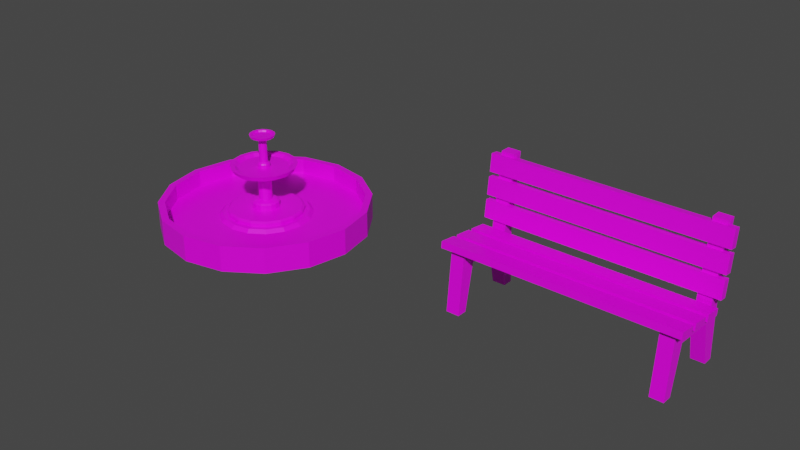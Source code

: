 # Source: fountain_and_parkbench.blend  (saved by Blender 2.90.8; exported with 4.5.12 LTS)
import bpy
from mathutils import Matrix  # noqa: F401  (used for matrix-valued properties, if any)

bpy.ops.wm.read_factory_settings(use_empty=True)
scene = bpy.context.scene
scene.name = 'Scene'

# ---- collections
col_collection = bpy.data.collections.new('Collection'); scene.collection.children.link(col_collection)

# ---- images (referenced by path relative to the original .blend; pixels are not part of the script)
import os
ASSET_DIR = os.environ.get("B2B_ASSET_DIR", "")  # directory of the original .blend (textures are referenced by path, not embedded)
HERE = os.path.dirname(os.path.abspath(__file__))  # packed textures are extracted next to this script under _unpacked/

def load_image(name, relpath, width, height, colorspace="sRGB"):
    """Load a texture the original file referenced (path relative to the .blend, or extracted next to this script)."""
    p = next((c for c in (os.path.join(HERE, relpath), os.path.join(ASSET_DIR, relpath)) if relpath and os.path.exists(c)), "")
    if p:
        img = bpy.data.images.load(p, check_existing=True)
        img.name = name
    else:  # same state as the original file: an image datablock whose file is absent (Cycles renders it pink)
        img = bpy.data.images.new(name, width, height)
        img.source = "FILE"
        img.filepath = "//" + (relpath or name)
    img.colorspace_settings.name = colorspace
    return img
img_imphenziapalette01_png = load_image('ImphenziaPalette01.png', 'ImphenziaPalette01.png', 1024, 1024, 'sRGB')

# ---- materials (node trees are filled in below, after node groups)
mat_material = bpy.data.materials.new('Material')
mat_material.alpha_threshold = 0.0
mat_material.use_transparent_shadow = False
mat_material.line_color = (0.0, 0.0, 0.0, 1.0)

# ---- material node trees
mat_material.use_nodes = True; mat_material.node_tree.nodes.clear()
_N = mat_material.node_tree.nodes; _L = mat_material.node_tree.links
n0 = _N.new('ShaderNodeOutputMaterial'); n0.name = 'Material Output'; n0.location = (300, 300)
n1 = _N.new('ShaderNodeTexImage'); n1.name = 'Image Texture'; n1.location = (-264, 215)
n1.image = img_imphenziapalette01_png
n1.interpolation = 'Closest'
n2 = _N.new('ShaderNodeBsdfPrincipled'); n2.name = 'Principled BSDF'; n2.location = (10, 300)
n2.distribution = 'GGX'
n2.subsurface_method = 'BURLEY'
n2.inputs[2].default_value = 0.4
n2.inputs[3].default_value = 1.45
n2.inputs[27].default_value = (0.0, 0.0, 0.0, 1.0)
n2.inputs[28].default_value = 1.0
_L.new(n2.outputs[0], n0.inputs[0])
_L.new(n1.outputs[0], n2.inputs[0])
n0.is_active_output = True

# ---- world
world_world = bpy.data.worlds.new('World'); scene.world = world_world
world_world.use_nodes = True; world_world.node_tree.nodes.clear()
_N = world_world.node_tree.nodes; _L = world_world.node_tree.links
n0 = _N.new('ShaderNodeOutputWorld'); n0.name = 'World Output'; n0.location = (300, 300)
n1 = _N.new('ShaderNodeBackground'); n1.name = 'Background'; n1.location = (10, 300)
n1.inputs[0].default_value = (0.05088, 0.05088, 0.05088, 1.0)
_L.new(n1.outputs[0], n0.inputs[0])
n0.is_active_output = True
world_world.color = (0.05088, 0.05088, 0.05088)
world_world.use_sun_shadow = False
world_world.sun_shadow_jitter_overblur = 0.0

# ---- meshes
me_cylinder_002 = bpy.data.meshes.new('Cylinder.002')
me_cylinder_002.from_pydata([(9.089e-08, 2.62, -0.3078), (5.989e-08, 2.45, 0.3471), (1.003, 2.42, -0.3078), (0.9374, 2.263, 0.3471), (1.852, 1.852, -0.3078), (1.732, 1.732, 0.3471), (2.42, 1.003, -0.3078), (2.263, 0.9374, 0.3471), (2.62, -1.082e-07, -0.3078), (2.45, -1.095e-07, 0.3471), (2.42, -1.003, -0.3078), (2.263, -0.9374, 0.3471), (1.852, -1.852, -0.3078), (1.732, -1.732, 0.3471), (1.003, -2.42, -0.3078), (0.9374, -2.263, 0.3471), (4.865e-07, -2.62, -0.3078), (4.593e-07, -2.45, 0.3471), (-1.003, -2.42, -0.3078), (-0.9374, -2.263, 0.3471), (-1.852, -1.852, -0.3078), (-1.732, -1.732, 0.3471), (-2.42, -1.003, -0.3078), (-2.263, -0.9374, 0.3471), (-2.62, 3.757e-08, -0.3078), (-2.45, 2.595e-08, 0.3471), (-2.42, 1.003, -0.3078), (-2.263, 0.9374, 0.3471), (-1.852, 1.852, -0.3078), (-1.732, 1.732, 0.3471), (-1.003, 2.42, -0.3078), (-0.9374, 2.263, 0.3471), (1.003, 2.42, 0.3471), (9.089e-08, 2.62, 0.3471), (1.852, 1.852, 0.3471), (2.42, 1.003, 0.3471), (2.62, -1.082e-07, 0.3471), (2.42, -1.003, 0.3471), (1.852, -1.852, 0.3471), (1.003, -2.42, 0.3471), (4.865e-07, -2.62, 0.3471), (-1.003, -2.42, 0.3471), (-1.852, -1.852, 0.3471), (-2.42, -1.003, 0.3471), (-2.62, 3.757e-08, 0.3471), (-2.42, 1.003, 0.3471), (-1.852, 1.852, 0.3471), (-1.003, 2.42, 0.3471), (0.4475, 1.08, -0.05072), (-4.849e-07, 1.169, -0.05072), (0.8269, 0.8269, -0.05072), (1.08, 0.4475, -0.05072), (1.169, -1.581e-07, -0.05072), (1.08, -0.4475, -0.05072), (0.8269, -0.8269, -0.05072), (0.4475, -1.08, -0.05072), (1.959e-07, -1.169, -0.05072), (-0.4475, -1.08, -0.05072), (-0.8269, -0.8269, -0.05072), (-1.08, -0.4475, -0.05072), (-1.169, -1.267e-07, -0.05072), (-1.08, 0.4475, -0.05072), (-0.8269, 0.8269, -0.05072), (-0.4475, 1.08, -0.05072), (0.9374, 2.263, -0.05072), (6.156e-08, 2.45, -0.05072), (1.732, 1.732, -0.05072), (2.263, 0.9374, -0.05072), (2.45, -1.095e-07, -0.05072), (2.263, -0.9374, -0.05072), (1.732, -1.732, -0.05072), (0.9374, -2.263, -0.05072), (4.61e-07, -2.45, -0.05072), (-0.9374, -2.263, -0.05072), (-1.732, -1.732, -0.05072), (-2.263, -0.9374, -0.05072), (-2.45, 2.595e-08, -0.05072), (-2.263, 0.9374, -0.05072), (-1.732, 1.732, -0.05072), (-0.9374, 2.263, -0.05072), (0.3642, 0.8792, 0.03063), (-5.284e-07, 0.9516, 0.03063), (0.6729, 0.6729, 0.03063), (0.8792, 0.3642, 0.03063), (0.9516, -1.598e-07, 0.03063), (0.8792, -0.3642, 0.03063), (0.6729, -0.6729, 0.03063), (0.3642, -0.8792, 0.03063), (1.095e-07, -0.9516, 0.03063), (-0.3642, -0.8792, 0.03063), (-0.6729, -0.6729, 0.03063), (-0.8792, -0.3642, 0.03063), (-0.9516, -1.583e-07, 0.03063), (-0.8792, 0.3642, 0.03063), (-0.6729, 0.6729, 0.03063), (-0.3642, 0.8792, 0.03063), (0.4119, 0.9943, 0.03063), (-4.905e-07, 1.076, 0.03063), (0.761, 0.761, 0.03063), (0.9943, 0.4119, 0.03063), (1.076, -1.664e-07, 0.03063), (0.9943, -0.4119, 0.03063), (0.761, -0.761, 0.03063), (0.4119, -0.9943, 0.03063), (1.36e-07, -1.076, 0.03063), (-0.4119, -0.9943, 0.03063), (-0.761, -0.761, 0.03063), (-0.9943, -0.4119, 0.03063), (-1.076, -1.374e-07, 0.03063), (-0.9943, 0.4119, 0.03063), (-0.761, 0.761, 0.03063), (-0.4119, 0.9943, 0.03063), (0.1297, 0.3132, 0.1479), (-7.285e-07, 0.3391, 0.1479), (0.2397, 0.2397, 0.1479), (0.3132, 0.1297, 0.1479), (0.3391, -1.319e-07, 0.1479), (0.3132, -0.1297, 0.1479), (0.2397, -0.2397, 0.1479), (0.1297, -0.3132, 0.1479), (-4.868e-08, -0.3391, 0.1479), (-0.1297, -0.3132, 0.1479), (-0.2397, -0.2397, 0.1479), (-0.3132, -0.1297, 0.1479), (-0.3391, -2.792e-07, 0.1479), (-0.3132, 0.1297, 0.1479), (-0.2397, 0.2397, 0.1479), (-0.1297, 0.3132, 0.1479), (0.343, 0.828, 0.1479), (-4.943e-07, 0.8962, 0.1479), (0.6337, 0.6337, 0.1479), (0.828, 0.343, 0.1479), (0.8962, -1.549e-07, 0.1479), (0.828, -0.343, 0.1479), (0.6337, -0.6337, 0.1479), (0.343, -0.828, 0.1479), (1.065e-07, -0.8962, 0.1479), (-0.343, -0.828, 0.1479), (-0.6337, -0.6337, 0.1479), (-0.828, -0.343, 0.1479), (-0.8962, -1.535e-07, 0.1479), (-0.828, 0.343, 0.1479), (-0.6337, 0.6337, 0.1479), (-0.343, 0.828, 0.1479), (0.1297, 0.3132, 0.2898), (-7.292e-07, 0.3391, 0.2898), (0.2397, 0.2397, 0.2898), (0.3132, 0.1297, 0.2898), (0.3391, -1.319e-07, 0.2898), (0.3132, -0.1297, 0.2898), (0.2397, -0.2397, 0.2898), (0.1297, -0.3132, 0.2898), (-4.943e-08, -0.3391, 0.2898), (-0.1297, -0.3132, 0.2898), (-0.2397, -0.2397, 0.2898), (-0.3132, -0.1297, 0.2898), (-0.3391, -2.792e-07, 0.2898), (-0.3132, 0.1297, 0.2898), (-0.2397, 0.2397, 0.2898), (-0.1297, 0.3132, 0.2898), (0.06342, 0.1531, 0.358), (-6.145e-07, 0.1657, 0.358), (0.1172, 0.1172, 0.358), (0.1531, 0.06342, 0.358), (0.1657, -8.434e-08, 0.358), (0.1531, -0.06342, 0.358), (0.1172, -0.1172, 0.358), (0.06342, -0.1531, 0.358), (-4.305e-08, -0.1657, 0.358), (-0.06342, -0.1531, 0.358), (-0.1172, -0.1172, 0.358), (-0.1531, -0.06342, 0.358), (-0.1657, -2.63e-07, 0.358), (-0.1531, 0.06342, 0.358), (-0.1172, 0.1172, 0.358), (-0.06342, 0.1531, 0.358), (0.1122, 0.2708, 0.3251), (-6.254e-07, 0.2931, 0.3251), (0.2073, 0.2073, 0.3251), (0.2708, 0.1122, 0.3251), (0.2931, -1.269e-07, 0.3251), (0.2708, -0.1122, 0.3251), (0.2073, -0.2073, 0.3251), (0.1122, -0.2708, 0.3251), (-3.774e-08, -0.2931, 0.3251), (-0.1122, -0.2708, 0.3251), (-0.2073, -0.2073, 0.3251), (-0.2708, -0.1122, 0.3251), (-0.2931, -2.543e-07, 0.3251), (-0.2708, 0.1122, 0.3251), (-0.2073, 0.2073, 0.3251), (-0.1122, 0.2708, 0.3251), (0.07537, 0.1819, 0.358), (-6.159e-07, 0.1969, 0.358), (0.1393, 0.1393, 0.358), (0.1819, 0.07537, 0.358), (0.1969, -9.691e-08, 0.358), (0.1819, -0.07537, 0.358), (0.1393, -0.1393, 0.358), (0.07537, -0.1819, 0.358), (-4.139e-08, -0.1969, 0.358), (-0.07537, -0.1819, 0.358), (-0.1393, -0.1393, 0.358), (-0.1819, -0.07537, 0.358), (-0.1969, -2.608e-07, 0.358), (-0.1819, 0.07537, 0.358), (-0.1393, 0.1393, 0.358), (-0.07536, 0.1819, 0.358), (0.06342, 0.1531, 1.026), (-4.96e-07, 0.1657, 1.026), (0.1172, 0.1172, 1.026), (0.1531, 0.06342, 1.026), (0.1657, -8.434e-08, 1.026), (0.1531, -0.06342, 1.026), (0.1172, -0.1172, 1.026), (0.06342, -0.1531, 1.026), (7.54e-08, -0.1657, 1.026), (-0.06342, -0.1531, 1.026), (-0.1172, -0.1172, 1.026), (-0.1531, -0.06342, 1.026), (-0.1657, -2.63e-07, 1.026), (-0.1531, 0.06342, 1.026), (-0.1172, 0.1172, 1.026), (-0.06342, 0.1531, 1.026), (0.07371, 0.178, 1.026), (-5.966e-07, 0.1926, 1.026), (0.1362, 0.1362, 1.026), (0.178, 0.07371, 1.026), (0.1926, -8.231e-08, 1.026), (0.178, -0.07371, 1.026), (0.1362, -0.1362, 1.026), (0.07371, -0.178, 1.026), (6.753e-08, -0.1926, 1.026), (-0.07371, -0.178, 1.026), (-0.1362, -0.1362, 1.026), (-0.178, -0.07371, 1.026), (-0.1926, -2.899e-07, 1.026), (-0.178, 0.07371, 1.026), (-0.1362, 0.1362, 1.026), (-0.07371, 0.178, 1.026), (0.07908, 0.1909, 1.048), (-6.463e-07, 0.2066, 1.048), (0.1461, 0.1461, 1.048), (0.1909, 0.07908, 1.048), (0.2066, -8.153e-08, 1.048), (0.1909, -0.07908, 1.048), (0.1461, -0.1461, 1.048), (0.07908, -0.1909, 1.048), (6.622e-08, -0.2066, 1.048), (-0.07908, -0.1909, 1.048), (-0.1461, -0.1461, 1.048), (-0.1909, -0.07908, 1.048), (-0.2066, -3.043e-07, 1.048), (-0.1909, 0.07908, 1.048), (-0.1461, 0.1461, 1.048), (-0.07908, 0.1909, 1.048), (0.2889, 0.6975, 1.139), (-2.686e-06, 0.755, 1.139), (0.5338, 0.5338, 1.139), (0.6975, 0.2889, 1.139), (0.755, -5.814e-08, 1.139), (0.6975, -0.2889, 1.139), (0.5338, -0.5338, 1.139), (0.2889, -0.6975, 1.139), (-8.319e-08, -0.755, 1.139), (-0.2889, -0.6975, 1.139), (-0.5338, -0.5338, 1.139), (-0.6975, -0.2889, 1.139), (-0.755, -8.719e-07, 1.139), (-0.6975, 0.2889, 1.139), (-0.5338, 0.5338, 1.139), (-0.2889, 0.6975, 1.139), (0.3159, 0.7626, 1.265), (-2.94e-06, 0.8254, 1.265), (0.5837, 0.5837, 1.265), (0.7626, 0.3159, 1.265), (0.8254, -5.436e-08, 1.265), (0.7626, -0.3159, 1.265), (0.5837, -0.5837, 1.265), (0.3159, -0.7626, 1.265), (-9.416e-08, -0.8254, 1.265), (-0.3159, -0.7626, 1.265), (-0.5837, -0.5837, 1.265), (-0.7626, -0.3159, 1.265), (-0.8254, -9.441e-07, 1.265), (-0.7626, 0.3159, 1.265), (-0.5837, 0.5837, 1.265), (-0.3159, 0.7626, 1.265), (0.2758, 0.6657, 1.265), (-2.902e-06, 0.7206, 1.265), (-0.2758, 0.6657, 1.265), (-0.5095, 0.5095, 1.265), (-0.6657, 0.2758, 1.265), (-0.7206, -9.536e-07, 1.265), (-0.6657, -0.2758, 1.265), (-0.5095, -0.5095, 1.265), (-0.2758, -0.6657, 1.265), (-1.029e-07, -0.7206, 1.265), (0.2758, -0.6657, 1.265), (0.5095, -0.5095, 1.265), (0.6657, -0.2758, 1.265), (0.7206, -4.183e-09, 1.265), (0.6657, 0.2758, 1.265), (0.5095, 0.5095, 1.265), (0.2405, 0.5807, 1.197), (-2.512e-06, 0.6286, 1.197), (0.4445, 0.4445, 1.197), (-0.2405, 0.5807, 1.197), (-0.4445, 0.4445, 1.197), (-0.5807, 0.2405, 1.197), (-0.6285, -8.487e-07, 1.197), (-0.5807, -0.2405, 1.197), (-0.4445, -0.4445, 1.197), (-0.2405, -0.5807, 1.197), (-7.067e-08, -0.6286, 1.197), (0.2405, -0.5807, 1.197), (0.4445, -0.4445, 1.197), (0.5807, -0.2405, 1.197), (0.6285, -2.054e-08, 1.197), (0.5807, 0.2405, 1.197), (0.05831, 0.1408, 1.197), (-2.299e-06, 0.1524, 1.197), (-0.05831, 0.1408, 1.197), (-0.1078, 0.1078, 1.197), (-0.1408, 0.05832, 1.197), (-0.1524, -9.609e-07, 1.197), (-0.1408, -0.05832, 1.197), (-0.1078, -0.1078, 1.197), (-0.05831, -0.1408, 1.197), (-7.429e-08, -0.1524, 1.197), (0.05831, -0.1408, 1.197), (0.1078, -0.1078, 1.197), (0.1408, -0.05832, 1.197), (0.1524, 1.929e-07, 1.197), (0.1408, 0.05832, 1.197), (0.1078, 0.1078, 1.197), (0.05831, 0.1408, 1.281), (-2.347e-06, 0.1524, 1.281), (0.1078, 0.1078, 1.281), (-0.05831, 0.1408, 1.281), (-0.1078, 0.1078, 1.281), (-0.1408, 0.05832, 1.281), (-0.1524, -9.609e-07, 1.281), (-0.1408, -0.05832, 1.281), (-0.1078, -0.1078, 1.281), (-0.05831, -0.1408, 1.281), (-1.223e-07, -0.1524, 1.281), (0.05831, -0.1408, 1.281), (0.1078, -0.1078, 1.281), (0.1408, -0.05832, 1.281), (0.1524, 1.929e-07, 1.281), (0.1408, 0.05832, 1.281), (0.05218, 0.126, 1.312), (-2.121e-06, 0.1363, 1.312), (0.09641, 0.09641, 1.312), (-0.05217, 0.126, 1.312), (-0.09641, 0.09641, 1.312), (-0.126, 0.05218, 1.312), (-0.1363, -8.71e-07, 1.312), (-0.126, -0.05218, 1.312), (-0.09641, -0.09641, 1.312), (-0.05218, -0.126, 1.312), (-1.31e-07, -0.1363, 1.312), (0.05218, -0.126, 1.312), (0.09641, -0.09641, 1.312), (0.126, -0.05218, 1.312), (0.1363, 1.613e-07, 1.312), (0.126, 0.05218, 1.312), (0.03889, 0.09388, 1.338), (-2.127e-06, 0.1016, 1.338), (-0.03888, 0.09388, 1.338), (-0.07185, 0.07185, 1.338), (-0.09388, 0.03889, 1.338), (-0.1016, -8.879e-07, 1.338), (-0.09388, -0.03889, 1.338), (-0.07185, -0.07186, 1.338), (-0.03889, -0.09388, 1.338), (-1.391e-07, -0.1016, 1.338), (0.03889, -0.09388, 1.338), (0.07185, -0.07186, 1.338), (0.09388, -0.03889, 1.338), (0.1016, 1.898e-07, 1.338), (0.09388, 0.03889, 1.338), (0.07185, 0.07185, 1.338), (0.03889, 0.09388, 1.898), (-2.259e-06, 0.1016, 1.898), (0.07185, 0.07185, 1.898), (-0.03888, 0.09388, 1.898), (-0.07185, 0.07185, 1.898), (-0.09388, 0.03889, 1.898), (-0.1016, -8.879e-07, 1.898), (-0.09388, -0.03889, 1.898), (-0.07185, -0.07186, 1.898), (-0.03889, -0.09388, 1.898), (-2.71e-07, -0.1016, 1.898), (0.03889, -0.09388, 1.898), (0.07185, -0.07186, 1.898), (0.09388, -0.03889, 1.898), (0.1016, 1.898e-07, 1.898), (0.09388, 0.03889, 1.898), (0.04789, 0.1156, 1.898), (-2.748e-06, 0.1252, 1.898), (0.0885, 0.0885, 1.898), (-0.04789, 0.1156, 1.898), (-0.0885, 0.0885, 1.898), (-0.1156, 0.04789, 1.898), (-0.1252, -1.067e-06, 1.898), (-0.1156, -0.04789, 1.898), (-0.0885, -0.0885, 1.898), (-0.04789, -0.1156, 1.898), (-3.001e-07, -0.1252, 1.898), (0.04789, -0.1156, 1.898), (0.0885, -0.0885, 1.898), (0.1156, -0.04789, 1.898), (0.1252, 2.598e-07, 1.898), (0.1156, 0.04789, 1.898), (0.05043, 0.1217, 1.917), (-2.898e-06, 0.1318, 1.917), (0.09317, 0.09318, 1.917), (-0.05042, 0.1217, 1.917), (-0.09317, 0.09318, 1.917), (-0.1217, 0.05043, 1.917), (-0.1318, -1.118e-06, 1.917), (-0.1217, -0.05043, 1.917), (-0.09317, -0.09318, 1.917), (-0.05043, -0.1217, 1.917), (-3.205e-07, -0.1318, 1.917), (0.05042, -0.1217, 1.917), (0.09317, -0.09318, 1.917), (0.1217, -0.05043, 1.917), (0.1318, 2.795e-07, 1.917), (0.1217, 0.05043, 1.917), (0.1093, 0.2638, 1.975), (-6.06e-06, 0.2855, 1.975), (0.2019, 0.2019, 1.975), (-0.1093, 0.2638, 1.975), (-0.2019, 0.2019, 1.975), (-0.2638, 0.1093, 1.975), (-0.2855, -2.293e-06, 1.975), (-0.2638, -0.1093, 1.975), (-0.2019, -0.2019, 1.975), (-0.1093, -0.2638, 1.975), (-4.754e-07, -0.2855, 1.975), (0.1093, -0.2638, 1.975), (0.2019, -0.2019, 1.975), (0.2638, -0.1093, 1.975), (0.2855, 7.345e-07, 1.975), (0.2638, 0.1093, 1.975), (0.12, 0.2898, 2.041), (-6.617e-06, 0.3136, 2.041), (0.2218, 0.2218, 2.041), (-0.12, 0.2898, 2.041), (-0.2218, 0.2218, 2.041), (-0.2898, 0.12, 2.041), (-0.3136, -2.508e-06, 2.041), (-0.2898, -0.12, 2.041), (-0.2218, -0.2218, 2.041), (-0.12, -0.2898, 2.041), (-4.82e-07, -0.3136, 2.041), (0.12, -0.2898, 2.041), (0.2218, -0.2218, 2.041), (0.2898, -0.12, 2.041), (0.3136, 8.184e-07, 2.041), (0.2898, 0.12, 2.041), (0.09686, 0.2339, 2.041), (-6.629e-06, 0.2531, 2.041), (-0.09686, 0.2339, 2.041), (-0.179, 0.179, 2.041), (-0.2339, 0.09687, 2.041), (-0.2531, -2.537e-06, 2.041), (-0.2339, -0.09686, 2.041), (-0.179, -0.179, 2.041), (-0.09686, -0.2339, 2.041), (-4.939e-07, -0.2531, 2.041), (0.09686, -0.2339, 2.041), (0.179, -0.179, 2.041), (0.2339, -0.09687, 2.041), (0.2531, 8.629e-07, 2.041), (0.2339, 0.09687, 2.041), (0.179, 0.179, 2.041), (0.08626, 0.2082, 1.999), (-5.923e-06, 0.2254, 1.999), (0.1594, 0.1594, 1.999), (-0.08625, 0.2083, 1.999), (-0.1594, 0.1594, 1.999), (-0.2082, 0.08626, 1.999), (-0.2254, -2.271e-06, 1.999), (-0.2082, -0.08626, 1.999), (-0.1594, -0.1594, 1.999), (-0.08626, -0.2083, 1.999), (-4.604e-07, -0.2254, 1.999), (0.08626, -0.2083, 1.999), (0.1594, -0.1594, 1.999), (0.2082, -0.08626, 1.999), (0.2254, 7.563e-07, 1.999), (0.2082, 0.08626, 1.999), (-0.9516, -1.583e-07, 0.1129), (-0.8792, 0.3642, 0.1129), (0.8792, -0.3642, 0.1129), (0.6729, -0.6729, 0.1129), (-0.6729, 0.6729, 0.1129), (0.3642, -0.8792, 0.1129), (-0.3642, 0.8792, 0.1129), (1.095e-07, -0.9516, 0.1129), (-5.284e-07, 0.9516, 0.1129), (0.3642, 0.8792, 0.1129), (-0.3642, -0.8792, 0.1129), (0.6729, 0.6729, 0.1129), (-0.6729, -0.6729, 0.1129), (0.8792, 0.3642, 0.1129), (-0.8792, -0.3642, 0.1129), (0.9516, -1.598e-07, 0.1129)], [], [(0, 33, 32, 2), (2, 32, 34, 4), (4, 34, 35, 6), (6, 35, 36, 8), (8, 36, 37, 10), (10, 37, 38, 12), (12, 38, 39, 14), (14, 39, 40, 16), (16, 40, 41, 18), (18, 41, 42, 20), (20, 42, 43, 22), (22, 43, 44, 24), (24, 44, 45, 26), (26, 45, 46, 28), (31, 29, 78, 79), (28, 46, 47, 30), (30, 47, 33, 0), (0, 2, 4, 6, 8, 10, 12, 14, 16, 18, 20, 22, 24, 26, 28, 30), (1, 3, 32, 33), (3, 5, 34, 32), (5, 7, 35, 34), (7, 9, 36, 35), (9, 11, 37, 36), (11, 13, 38, 37), (13, 15, 39, 38), (15, 17, 40, 39), (17, 19, 41, 40), (19, 21, 42, 41), (21, 23, 43, 42), (23, 25, 44, 43), (25, 27, 45, 44), (27, 29, 46, 45), (29, 31, 47, 46), (31, 1, 33, 47), (51, 50, 98, 99), (17, 15, 71, 72), (3, 1, 65, 64), (1, 31, 79, 65), (19, 17, 72, 73), (5, 3, 64, 66), (21, 19, 73, 74), (7, 5, 66, 67), (23, 21, 74, 75), (9, 7, 67, 68), (25, 23, 75, 76), (11, 9, 68, 69), (27, 25, 76, 77), (13, 11, 69, 70), (29, 27, 77, 78), (15, 13, 70, 71), (49, 48, 64, 65), (48, 50, 66, 64), (50, 51, 67, 66), (51, 52, 68, 67), (52, 53, 69, 68), (53, 54, 70, 69), (54, 55, 71, 70), (55, 56, 72, 71), (56, 57, 73, 72), (57, 58, 74, 73), (58, 59, 75, 74), (59, 60, 76, 75), (60, 61, 77, 76), (61, 62, 78, 77), (62, 63, 79, 78), (63, 49, 65, 79), (497, 496, 140, 141), (59, 58, 106, 107), (52, 51, 99, 100), (60, 59, 107, 108), (53, 52, 100, 101), (61, 60, 108, 109), (54, 53, 101, 102), (62, 61, 109, 110), (55, 54, 102, 103), (63, 62, 110, 111), (56, 55, 103, 104), (48, 49, 97, 96), (49, 63, 111, 97), (57, 56, 104, 105), (50, 48, 96, 98), (58, 57, 105, 106), (81, 80, 96, 97), (80, 82, 98, 96), (82, 83, 99, 98), (83, 84, 100, 99), (84, 85, 101, 100), (85, 86, 102, 101), (86, 87, 103, 102), (87, 88, 104, 103), (88, 89, 105, 104), (89, 90, 106, 105), (90, 91, 107, 106), (91, 92, 108, 107), (92, 93, 109, 108), (93, 94, 110, 109), (94, 95, 111, 110), (95, 81, 97, 111), (120, 119, 151, 152), (499, 498, 133, 134), (500, 497, 141, 142), (501, 499, 134, 135), (502, 500, 142, 143), (503, 501, 135, 136), (505, 504, 129, 128), (504, 502, 143, 129), (506, 503, 136, 137), (507, 505, 128, 130), (508, 506, 137, 138), (509, 507, 130, 131), (510, 508, 138, 139), (511, 509, 131, 132), (496, 510, 139, 140), (498, 511, 132, 133), (113, 112, 128, 129), (112, 114, 130, 128), (114, 115, 131, 130), (115, 116, 132, 131), (116, 117, 133, 132), (117, 118, 134, 133), (118, 119, 135, 134), (119, 120, 136, 135), (120, 121, 137, 136), (121, 122, 138, 137), (122, 123, 139, 138), (123, 124, 140, 139), (124, 125, 141, 140), (125, 126, 142, 141), (126, 127, 143, 142), (127, 113, 129, 143), (157, 156, 188, 189), (112, 113, 145, 144), (113, 127, 159, 145), (121, 120, 152, 153), (114, 112, 144, 146), (122, 121, 153, 154), (115, 114, 146, 147), (123, 122, 154, 155), (116, 115, 147, 148), (124, 123, 155, 156), (117, 116, 148, 149), (125, 124, 156, 157), (118, 117, 149, 150), (126, 125, 157, 158), (119, 118, 150, 151), (127, 126, 158, 159), (166, 165, 213, 214), (150, 149, 181, 182), (158, 157, 189, 190), (151, 150, 182, 183), (159, 158, 190, 191), (152, 151, 183, 184), (144, 145, 177, 176), (145, 159, 191, 177), (153, 152, 184, 185), (146, 144, 176, 178), (154, 153, 185, 186), (147, 146, 178, 179), (155, 154, 186, 187), (148, 147, 179, 180), (156, 155, 187, 188), (149, 148, 180, 181), (193, 192, 176, 177), (192, 194, 178, 176), (194, 195, 179, 178), (195, 196, 180, 179), (196, 197, 181, 180), (197, 198, 182, 181), (198, 199, 183, 182), (199, 200, 184, 183), (200, 201, 185, 184), (201, 202, 186, 185), (202, 203, 187, 186), (203, 204, 188, 187), (204, 205, 189, 188), (205, 206, 190, 189), (206, 207, 191, 190), (207, 193, 177, 191), (161, 160, 192, 193), (160, 162, 194, 192), (162, 163, 195, 194), (163, 164, 196, 195), (164, 165, 197, 196), (165, 166, 198, 197), (166, 167, 199, 198), (167, 168, 200, 199), (168, 169, 201, 200), (169, 170, 202, 201), (170, 171, 203, 202), (171, 172, 204, 203), (172, 173, 205, 204), (173, 174, 206, 205), (174, 175, 207, 206), (175, 161, 193, 207), (219, 218, 234, 235), (174, 173, 221, 222), (167, 166, 214, 215), (175, 174, 222, 223), (168, 167, 215, 216), (160, 161, 209, 208), (161, 175, 223, 209), (169, 168, 216, 217), (162, 160, 208, 210), (170, 169, 217, 218), (163, 162, 210, 211), (171, 170, 218, 219), (164, 163, 211, 212), (172, 171, 219, 220), (165, 164, 212, 213), (173, 172, 220, 221), (224, 225, 241, 240), (212, 211, 227, 228), (220, 219, 235, 236), (213, 212, 228, 229), (221, 220, 236, 237), (214, 213, 229, 230), (222, 221, 237, 238), (215, 214, 230, 231), (223, 222, 238, 239), (216, 215, 231, 232), (208, 209, 225, 224), (209, 223, 239, 225), (217, 216, 232, 233), (210, 208, 224, 226), (218, 217, 233, 234), (211, 210, 226, 227), (246, 245, 261, 262), (225, 239, 255, 241), (233, 232, 248, 249), (226, 224, 240, 242), (234, 233, 249, 250), (227, 226, 242, 243), (235, 234, 250, 251), (228, 227, 243, 244), (236, 235, 251, 252), (229, 228, 244, 245), (237, 236, 252, 253), (230, 229, 245, 246), (238, 237, 253, 254), (231, 230, 246, 247), (239, 238, 254, 255), (232, 231, 247, 248), (267, 266, 282, 283), (254, 253, 269, 270), (247, 246, 262, 263), (255, 254, 270, 271), (248, 247, 263, 264), (240, 241, 257, 256), (241, 255, 271, 257), (249, 248, 264, 265), (242, 240, 256, 258), (250, 249, 265, 266), (243, 242, 258, 259), (251, 250, 266, 267), (244, 243, 259, 260), (252, 251, 267, 268), (245, 244, 260, 261), (253, 252, 268, 269), (300, 301, 318, 317), (260, 259, 275, 276), (268, 267, 283, 284), (261, 260, 276, 277), (269, 268, 284, 285), (262, 261, 277, 278), (270, 269, 285, 286), (263, 262, 278, 279), (271, 270, 286, 287), (264, 263, 279, 280), (256, 257, 273, 272), (257, 271, 287, 273), (265, 264, 280, 281), (258, 256, 272, 274), (266, 265, 281, 282), (259, 258, 274, 275), (272, 273, 289, 288), (273, 287, 290, 289), (287, 286, 291, 290), (286, 285, 292, 291), (285, 284, 293, 292), (284, 283, 294, 293), (283, 282, 295, 294), (282, 281, 296, 295), (281, 280, 297, 296), (280, 279, 298, 297), (279, 278, 299, 298), (278, 277, 300, 299), (277, 276, 301, 300), (276, 275, 302, 301), (275, 274, 303, 302), (274, 272, 288, 303), (327, 328, 345, 344), (293, 294, 311, 310), (301, 302, 319, 318), (294, 295, 312, 311), (288, 289, 305, 304), (302, 303, 306, 319), (295, 296, 313, 312), (303, 288, 304, 306), (296, 297, 314, 313), (289, 290, 307, 305), (297, 298, 315, 314), (290, 291, 308, 307), (298, 299, 316, 315), (291, 292, 309, 308), (299, 300, 317, 316), (292, 293, 310, 309), (304, 305, 321, 320), (305, 307, 322, 321), (307, 308, 323, 322), (308, 309, 324, 323), (309, 310, 325, 324), (310, 311, 326, 325), (311, 312, 327, 326), (312, 313, 328, 327), (313, 314, 329, 328), (314, 315, 330, 329), (315, 316, 331, 330), (316, 317, 332, 331), (317, 318, 333, 332), (318, 319, 334, 333), (319, 306, 335, 334), (306, 304, 320, 335), (349, 350, 366, 365), (335, 320, 336, 338), (328, 329, 346, 345), (321, 322, 339, 337), (329, 330, 347, 346), (322, 323, 340, 339), (330, 331, 348, 347), (323, 324, 341, 340), (331, 332, 349, 348), (324, 325, 342, 341), (332, 333, 350, 349), (325, 326, 343, 342), (333, 334, 351, 350), (326, 327, 344, 343), (320, 321, 337, 336), (334, 335, 338, 351), (375, 376, 393, 392), (342, 343, 359, 358), (350, 351, 367, 366), (343, 344, 360, 359), (336, 337, 353, 352), (351, 338, 354, 367), (344, 345, 361, 360), (338, 336, 352, 354), (345, 346, 362, 361), (337, 339, 355, 353), (346, 347, 363, 362), (339, 340, 356, 355), (347, 348, 364, 363), (340, 341, 357, 356), (348, 349, 365, 364), (341, 342, 358, 357), (352, 353, 369, 368), (353, 355, 370, 369), (355, 356, 371, 370), (356, 357, 372, 371), (357, 358, 373, 372), (358, 359, 374, 373), (359, 360, 375, 374), (360, 361, 376, 375), (361, 362, 377, 376), (362, 363, 378, 377), (363, 364, 379, 378), (364, 365, 380, 379), (365, 366, 381, 380), (366, 367, 382, 381), (367, 354, 383, 382), (354, 352, 368, 383), (397, 398, 414, 413), (383, 368, 384, 386), (376, 377, 394, 393), (369, 370, 387, 385), (377, 378, 395, 394), (370, 371, 388, 387), (378, 379, 396, 395), (371, 372, 389, 388), (379, 380, 397, 396), (372, 373, 390, 389), (380, 381, 398, 397), (373, 374, 391, 390), (381, 382, 399, 398), (374, 375, 392, 391), (368, 369, 385, 384), (382, 383, 386, 399), (411, 412, 428, 427), (390, 391, 407, 406), (398, 399, 415, 414), (391, 392, 408, 407), (384, 385, 401, 400), (399, 386, 402, 415), (392, 393, 409, 408), (386, 384, 400, 402), (393, 394, 410, 409), (385, 387, 403, 401), (394, 395, 411, 410), (387, 388, 404, 403), (395, 396, 412, 411), (388, 389, 405, 404), (396, 397, 413, 412), (389, 390, 406, 405), (418, 416, 432, 434), (404, 405, 421, 420), (412, 413, 429, 428), (405, 406, 422, 421), (413, 414, 430, 429), (406, 407, 423, 422), (414, 415, 431, 430), (407, 408, 424, 423), (400, 401, 417, 416), (415, 402, 418, 431), (408, 409, 425, 424), (402, 400, 416, 418), (409, 410, 426, 425), (401, 403, 419, 417), (410, 411, 427, 426), (403, 404, 420, 419), (438, 439, 455, 454), (425, 426, 442, 441), (417, 419, 435, 433), (426, 427, 443, 442), (419, 420, 436, 435), (427, 428, 444, 443), (420, 421, 437, 436), (428, 429, 445, 444), (421, 422, 438, 437), (429, 430, 446, 445), (422, 423, 439, 438), (430, 431, 447, 446), (423, 424, 440, 439), (416, 417, 433, 432), (431, 418, 434, 447), (424, 425, 441, 440), (479, 464, 480, 482), (446, 447, 463, 462), (439, 440, 456, 455), (432, 433, 449, 448), (447, 434, 450, 463), (440, 441, 457, 456), (434, 432, 448, 450), (441, 442, 458, 457), (433, 435, 451, 449), (442, 443, 459, 458), (435, 436, 452, 451), (443, 444, 460, 459), (436, 437, 453, 452), (444, 445, 461, 460), (437, 438, 454, 453), (445, 446, 462, 461), (448, 449, 465, 464), (449, 451, 466, 465), (451, 452, 467, 466), (452, 453, 468, 467), (453, 454, 469, 468), (454, 455, 470, 469), (455, 456, 471, 470), (456, 457, 472, 471), (457, 458, 473, 472), (458, 459, 474, 473), (459, 460, 475, 474), (460, 461, 476, 475), (461, 462, 477, 476), (462, 463, 478, 477), (463, 450, 479, 478), (450, 448, 464, 479), (480, 481, 483, 484, 485, 486, 487, 488, 489, 490, 491, 492, 493, 494, 495, 482), (472, 473, 490, 489), (465, 466, 483, 481), (473, 474, 491, 490), (466, 467, 484, 483), (474, 475, 492, 491), (467, 468, 485, 484), (475, 476, 493, 492), (468, 469, 486, 485), (476, 477, 494, 493), (469, 470, 487, 486), (477, 478, 495, 494), (470, 471, 488, 487), (464, 465, 481, 480), (478, 479, 482, 495), (471, 472, 489, 488), (85, 84, 511, 498), (92, 91, 510, 496), (84, 83, 509, 511), (91, 90, 508, 510), (83, 82, 507, 509), (90, 89, 506, 508), (82, 80, 505, 507), (89, 88, 503, 506), (81, 95, 502, 504), (80, 81, 504, 505), (88, 87, 501, 503), (95, 94, 500, 502), (87, 86, 499, 501), (94, 93, 497, 500), (86, 85, 498, 499), (93, 92, 496, 497)])
_uv = me_cylinder_002.uv_layers.new(name='UVMap')
_uv.uv.foreach_set('vector', [0.08765, 0.4244, 0.08765, 0.4244, 0.08765, 0.4244, 0.08765, 0.4244, 0.08765, 0.4244, 0.08765, 0.4244, 0.08765, 0.4244, 0.08765, 0.4244, 0.08765, 0.4244, 0.08765, 0.4244, 0.08765, 0.4244, 0.08765, 0.4244, 0.08765, 0.4244, 0.08765, 0.4244, 0.08765, 0.4244, 0.08765, 0.4244, 0.08765, 0.4244, 0.08765, 0.4244, 0.08765, 0.4244, 0.08765, 0.4244, 0.08765, 0.4244, 0.08765, 0.4244, 0.08765, 0.4244, 0.08765, 0.4244, 0.08765, 0.4244, 0.08765, 0.4244, 0.08765, 0.4244, 0.08765, 0.4244, 0.08765, 0.4244, 0.08765, 0.4244, 0.08765, 0.4244, 0.08765, 0.4244, 0.08765, 0.4244, 0.08765, 0.4244, 0.08765, 0.4244, 0.08765, 0.4244, 0.08765, 0.4244, 0.08765, 0.4244, 0.08765, 0.4244, 0.08765, 0.4244, 0.08765, 0.4244, 0.08765, 0.4244, 0.08765, 0.4244, 0.08765, 0.4244, 0.08765, 0.4244, 0.08765, 0.4244, 0.08765, 0.4244, 0.08765, 0.4244, 0.08765, 0.4244, 0.08765, 0.4244, 0.08765, 0.4244, 0.08765, 0.4244, 0.08765, 0.4244, 0.08765, 0.4244, 0.08765, 0.4244, 0.08765, 0.4244, 0.08765, 0.4244, 0.08765, 0.4244, 0.08765, 0.4244, 0.08765, 0.4244, 0.08765, 0.4244, 0.08765, 0.4244, 0.08765, 0.4244, 0.08765, 0.4244, 0.08765, 0.4244, 0.08765, 0.4244, 0.08765, 0.4244, 0.08765, 0.4244, 0.08765, 0.4244, 0.08765, 0.4244, 0.08765, 0.4244, 0.08765, 0.4244, 0.08765, 0.4244, 0.08765, 0.4244, 0.08765, 0.4244, 0.08765, 0.4244, 0.08765, 0.4244, 0.08765, 0.4244, 0.08765, 0.4244, 0.08765, 0.4244, 0.08765, 0.4244, 0.08765, 0.4244, 0.08765, 0.4244, 0.08765, 0.4244, 0.08765, 0.4244, 0.08765, 0.4244, 0.08765, 0.4244, 0.08765, 0.4244, 0.08765, 0.4244, 0.08765, 0.4244, 0.08765, 0.4244, 0.08765, 0.4244, 0.08765, 0.4244, 0.08765, 0.4244, 0.08765, 0.4244, 0.08765, 0.4244, 0.08765, 0.4244, 0.08765, 0.4244, 0.08765, 0.4244, 0.08765, 0.4244, 0.08765, 0.4244, 0.08765, 0.4244, 0.08765, 0.4244, 0.08765, 0.4244, 0.08765, 0.4244, 0.08765, 0.4244, 0.08765, 0.4244, 0.08765, 0.4244, 0.08765, 0.4244, 0.08765, 0.4244, 0.08765, 0.4244, 0.08765, 0.4244, 0.08765, 0.4244, 0.08765, 0.4244, 0.08765, 0.4244, 0.08765, 0.4244, 0.08765, 0.4244, 0.08765, 0.4244, 0.08765, 0.4244, 0.08765, 0.4244, 0.08765, 0.4244, 0.08765, 0.4244, 0.08765, 0.4244, 0.08765, 0.4244, 0.08765, 0.4244, 0.08765, 0.4244, 0.08765, 0.4244, 0.08765, 0.4244, 0.08765, 0.4244, 0.08765, 0.4244, 0.08765, 0.4244, 0.08765, 0.4244, 0.08765, 0.4244, 0.08765, 0.4244, 0.08765, 0.4244, 0.08765, 0.4244, 0.08765, 0.4244, 0.08765, 0.4244, 0.08765, 0.4244, 0.08765, 0.4244, 0.08765, 0.4244, 0.08765, 0.4244, 0.08765, 0.4244, 0.08765, 0.4244, 0.08765, 0.4244, 0.08765, 0.4244, 0.08765, 0.4244, 0.08765, 0.4244, 0.08765, 0.4244, 0.08765, 0.4244, 0.08765, 0.4244, 0.08765, 0.4244, 0.08765, 0.4244, 0.08765, 0.4244, 0.08765, 0.4244, 0.08765, 0.4244, 0.08765, 0.4244, 0.08765, 0.4244, 0.08765, 0.4244, 0.08765, 0.4244, 0.08765, 0.4244, 0.08765, 0.4244, 0.08765, 0.4244, 0.08765, 0.4244, 0.08765, 0.4244, 0.08765, 0.4244, 0.08765, 0.4244, 0.08765, 0.4244, 0.08765, 0.4244, 0.08765, 0.4244, 0.08765, 0.4244, 0.08765, 0.4244, 0.08765, 0.4244, 0.08765, 0.4244, 0.08765, 0.4244, 0.08765, 0.4244, 0.08765, 0.4244, 0.08765, 0.4244, 0.08765, 0.4244, 0.08765, 0.4244, 0.08765, 0.4244, 0.08765, 0.4244, 0.08765, 0.4244, 0.08765, 0.4244, 0.08765, 0.4244, 0.08765, 0.4244, 0.08765, 0.4244, 0.08765, 0.4244, 0.08765, 0.4244, 0.08765, 0.4244, 0.08765, 0.4244, 0.08765, 0.4244, 0.08765, 0.4244, 0.08765, 0.4244, 0.08765, 0.4244, 0.08765, 0.4244, 0.08765, 0.4244, 0.08765, 0.4244, 0.08765, 0.4244, 0.08765, 0.4244, 0.08765, 0.4244, 0.08765, 0.4244, 0.08765, 0.4244, 0.08765, 0.4244, 0.08765, 0.4244, 0.08765, 0.4244, 0.08765, 0.4244, 0.08765, 0.4244, 0.08765, 0.4244, 0.08765, 0.4244, 0.08765, 0.4244, 0.08765, 0.4244, 0.3295, 0.8305, 0.3295, 0.8305, 0.3295, 0.8305, 0.3295, 0.8305, 0.3295, 0.8305, 0.3295, 0.8305, 0.3295, 0.8305, 0.3295, 0.8305, 0.3295, 0.8305, 0.3295, 0.8305, 0.3295, 0.8305, 0.3295, 0.8305, 0.3295, 0.8305, 0.3295, 0.8305, 0.3295, 0.8305, 0.3295, 0.8305, 0.3295, 0.8305, 0.3295, 0.8305, 0.3295, 0.8305, 0.3295, 0.8305, 0.3295, 0.8305, 0.3295, 0.8305, 0.3295, 0.8305, 0.3295, 0.8305, 0.3295, 0.8305, 0.3295, 0.8305, 0.3295, 0.8305, 0.3295, 0.8305, 0.3295, 0.8305, 0.3295, 0.8305, 0.3295, 0.8305, 0.3295, 0.8305, 0.3295, 0.8305, 0.3295, 0.8305, 0.3295, 0.8305, 0.3295, 0.8305, 0.3295, 0.8305, 0.3295, 0.8305, 0.3295, 0.8305, 0.3295, 0.8305, 0.3295, 0.8305, 0.3295, 0.8305, 0.3295, 0.8305, 0.3295, 0.8305, 0.3295, 0.8305, 0.3295, 0.8305, 0.3295, 0.8305, 0.3295, 0.8305, 0.3295, 0.8305, 0.3295, 0.8305, 0.3295, 0.8305, 0.3295, 0.8305, 0.3295, 0.8305, 0.3295, 0.8305, 0.3295, 0.8305, 0.3295, 0.8305, 0.3295, 0.8305, 0.3295, 0.8305, 0.3295, 0.8305, 0.3295, 0.8305, 0.3295, 0.8305, 0.3295, 0.8305, 0.3295, 0.8305, 0.3295, 0.8305, 0.08765, 0.4244, 0.08765, 0.4244, 0.08765, 0.4244, 0.08765, 0.4244, 0.08765, 0.4244, 0.08765, 0.4244, 0.08765, 0.4244, 0.08765, 0.4244, 0.08765, 0.4244, 0.08765, 0.4244, 0.08765, 0.4244, 0.08765, 0.4244, 0.08765, 0.4244, 0.08765, 0.4244, 0.08765, 0.4244, 0.08765, 0.4244, 0.08765, 0.4244, 0.08765, 0.4244, 0.08765, 0.4244, 0.08765, 0.4244, 0.08765, 0.4244, 0.08765, 0.4244, 0.08765, 0.4244, 0.08765, 0.4244, 0.08765, 0.4244, 0.08765, 0.4244, 0.08765, 0.4244, 0.08765, 0.4244, 0.08765, 0.4244, 0.08765, 0.4244, 0.08765, 0.4244, 0.08765, 0.4244, 0.08765, 0.4244, 0.08765, 0.4244, 0.08765, 0.4244, 0.08765, 0.4244, 0.08765, 0.4244, 0.08765, 0.4244, 0.08765, 0.4244, 0.08765, 0.4244, 0.08765, 0.4244, 0.08765, 0.4244, 0.08765, 0.4244, 0.08765, 0.4244, 0.08765, 0.4244, 0.08765, 0.4244, 0.08765, 0.4244, 0.08765, 0.4244, 0.08765, 0.4244, 0.08765, 0.4244, 0.08765, 0.4244, 0.08765, 0.4244, 0.08765, 0.4244, 0.08765, 0.4244, 0.08765, 0.4244, 0.08765, 0.4244, 0.08765, 0.4244, 0.08765, 0.4244, 0.08765, 0.4244, 0.08765, 0.4244, 0.08765, 0.4244, 0.08765, 0.4244, 0.08765, 0.4244, 0.08765, 0.4244, 0.08765, 0.4244, 0.08765, 0.4244, 0.08765, 0.4244, 0.08765, 0.4244, 0.08765, 0.4244, 0.08765, 0.4244, 0.08765, 0.4244, 0.08765, 0.4244, 0.08765, 0.4244, 0.08765, 0.4244, 0.08765, 0.4244, 0.08765, 0.4244, 0.08765, 0.4244, 0.08765, 0.4244, 0.08765, 0.4244, 0.08765, 0.4244, 0.08765, 0.4244, 0.08765, 0.4244, 0.08765, 0.4244, 0.08765, 0.4244, 0.08765, 0.4244, 0.08765, 0.4244, 0.08765, 0.4244, 0.08765, 0.4244, 0.08765, 0.4244, 0.08765, 0.4244, 0.08765, 0.4244, 0.08765, 0.4244, 0.08765, 0.4244, 0.08765, 0.4244, 0.08765, 0.4244, 0.08765, 0.4244, 0.08765, 0.4244, 0.08765, 0.4244, 0.08765, 0.4244, 0.08765, 0.4244, 0.08765, 0.4244, 0.08765, 0.4244, 0.08765, 0.4244, 0.08765, 0.4244, 0.08765, 0.4244, 0.08765, 0.4244, 0.08765, 0.4244, 0.08765, 0.4244, 0.08765, 0.4244, 0.08765, 0.4244, 0.08765, 0.4244, 0.08765, 0.4244, 0.08765, 0.4244, 0.08765, 0.4244, 0.08765, 0.4244, 0.08765, 0.4244, 0.08765, 0.4244, 0.08765, 0.4244, 0.08765, 0.4244, 0.08765, 0.4244, 0.08765, 0.4244, 0.08765, 0.4244, 0.08765, 0.4244, 0.08765, 0.4244, 0.08765, 0.4244, 0.08765, 0.4244, 0.08765, 0.4244, 0.08765, 0.4244, 0.08765, 0.4244, 0.08765, 0.4244, 0.08765, 0.4244, 0.08765, 0.4244, 0.08765, 0.4244, 0.08765, 0.4244, 0.08765, 0.4244, 0.08765, 0.4244, 0.08765, 0.4244, 0.08765, 0.4244, 0.08765, 0.4244, 0.08765, 0.4244, 0.08765, 0.4244, 0.08765, 0.4244, 0.08765, 0.4244, 0.08765, 0.4244, 0.08765, 0.4244, 0.08765, 0.4244, 0.08765, 0.4244, 0.08765, 0.4244, 0.08765, 0.4244, 0.08765, 0.4244, 0.08765, 0.4244, 0.08765, 0.4244, 0.08765, 0.4244, 0.08765, 0.4244, 0.08765, 0.4244, 0.08765, 0.4244, 0.08765, 0.4244, 0.08765, 0.4244, 0.08765, 0.4244, 0.08765, 0.4244, 0.08765, 0.4244, 0.08765, 0.4244, 0.08765, 0.4244, 0.08765, 0.4244, 0.08765, 0.4244, 0.08765, 0.4244, 0.08765, 0.4244, 0.08765, 0.4244, 0.08765, 0.4244, 0.08765, 0.4244, 0.08765, 0.4244, 0.08765, 0.4244, 0.08765, 0.4244, 0.08765, 0.4244, 0.08765, 0.4244, 0.08765, 0.4244, 0.08765, 0.4244, 0.08765, 0.4244, 0.08765, 0.4244, 0.08765, 0.4244, 0.08765, 0.4244, 0.08765, 0.4244, 0.08765, 0.4244, 0.08765, 0.4244, 0.08765, 0.4244, 0.08765, 0.4244, 0.08765, 0.4244, 0.08765, 0.4244, 0.08765, 0.4244, 0.08765, 0.4244, 0.08765, 0.4244, 0.08765, 0.4244, 0.08765, 0.4244, 0.08765, 0.4244, 0.08765, 0.4244, 0.08765, 0.4244, 0.08765, 0.4244, 0.08765, 0.4244, 0.08765, 0.4244, 0.08765, 0.4244, 0.08765, 0.4244, 0.08765, 0.4244, 0.08765, 0.4244, 0.08765, 0.4244, 0.08765, 0.4244, 0.08765, 0.4244, 0.08765, 0.4244, 0.08765, 0.4244, 0.08765, 0.4244, 0.08765, 0.4244, 0.08765, 0.4244, 0.08765, 0.4244, 0.08765, 0.4244, 0.08765, 0.4244, 0.08765, 0.4244, 0.08765, 0.4244, 0.08765, 0.4244, 0.08765, 0.4244, 0.08765, 0.4244, 0.08765, 0.4244, 0.08765, 0.4244, 0.08765, 0.4244, 0.08765, 0.4244, 0.08765, 0.4244, 0.08765, 0.4244, 0.08765, 0.4244, 0.08765, 0.4244, 0.08765, 0.4244, 0.08765, 0.4244, 0.08765, 0.4244, 0.08765, 0.4244, 0.08765, 0.4244, 0.08765, 0.4244, 0.08765, 0.4244, 0.08765, 0.4244, 0.08765, 0.4244, 0.08765, 0.4244, 0.08765, 0.4244, 0.08765, 0.4244, 0.08765, 0.4244, 0.08765, 0.4244, 0.08765, 0.4244, 0.08765, 0.4244, 0.08765, 0.4244, 0.08765, 0.4244, 0.08765, 0.4244, 0.08765, 0.4244, 0.08765, 0.4244, 0.08765, 0.4244, 0.08765, 0.4244, 0.08765, 0.4244, 0.08765, 0.4244, 0.08765, 0.4244, 0.08765, 0.4244, 0.08765, 0.4244, 0.08765, 0.4244, 0.08765, 0.4244, 0.08765, 0.4244, 0.08765, 0.4244, 0.08765, 0.4244, 0.08765, 0.4244, 0.08765, 0.4244, 0.08765, 0.4244, 0.08765, 0.4244, 0.08765, 0.4244, 0.08765, 0.4244, 0.08765, 0.4244, 0.08765, 0.4244, 0.08765, 0.4244, 0.08765, 0.4244, 0.08765, 0.4244, 0.08765, 0.4244, 0.08765, 0.4244, 0.08765, 0.4244, 0.08765, 0.4244, 0.08765, 0.4244, 0.08765, 0.4244, 0.08765, 0.4244, 0.08765, 0.4244, 0.08765, 0.4244, 0.08765, 0.4244, 0.08765, 0.4244, 0.08765, 0.4244, 0.08765, 0.4244, 0.08765, 0.4244, 0.08765, 0.4244, 0.08765, 0.4244, 0.08765, 0.4244, 0.08765, 0.4244, 0.08765, 0.4244, 0.08765, 0.4244, 0.08765, 0.4244, 0.08765, 0.4244, 0.08765, 0.4244, 0.08765, 0.4244, 0.08765, 0.4244, 0.08765, 0.4244, 0.08765, 0.4244, 0.08765, 0.4244, 0.08765, 0.4244, 0.08765, 0.4244, 0.08765, 0.4244, 0.08765, 0.4244, 0.08765, 0.4244, 0.08765, 0.4244, 0.08765, 0.4244, 0.08765, 0.4244, 0.08765, 0.4244, 0.08765, 0.4244, 0.08765, 0.4244, 0.08765, 0.4244, 0.08765, 0.4244, 0.08765, 0.4244, 0.08765, 0.4244, 0.08765, 0.4244, 0.08765, 0.4244, 0.08765, 0.4244, 0.08765, 0.4244, 0.08765, 0.4244, 0.08765, 0.4244, 0.08765, 0.4244, 0.08765, 0.4244, 0.08765, 0.4244, 0.08765, 0.4244, 0.08765, 0.4244, 0.08765, 0.4244, 0.08765, 0.4244, 0.08765, 0.4244, 0.08765, 0.4244, 0.08765, 0.4244, 0.08765, 0.4244, 0.08765, 0.4244, 0.08765, 0.4244, 0.08765, 0.4244, 0.08765, 0.4244, 0.08765, 0.4244, 0.08765, 0.4244, 0.08765, 0.4244, 0.08765, 0.4244, 0.08765, 0.4244, 0.08765, 0.4244, 0.08765, 0.4244, 0.08765, 0.4244, 0.08765, 0.4244, 0.08765, 0.4244, 0.08765, 0.4244, 0.08765, 0.4244, 0.08765, 0.4244, 0.08765, 0.4244, 0.08765, 0.4244, 0.08765, 0.4244, 0.08765, 0.4244, 0.08765, 0.4244, 0.08765, 0.4244, 0.08765, 0.4244, 0.08765, 0.4244, 0.08765, 0.4244, 0.08765, 0.4244, 0.08765, 0.4244, 0.08765, 0.4244, 0.08765, 0.4244, 0.08765, 0.4244, 0.08765, 0.4244, 0.08765, 0.4244, 0.08765, 0.4244, 0.08765, 0.4244, 0.08765, 0.4244, 0.08765, 0.4244, 0.08765, 0.4244, 0.08765, 0.4244, 0.08765, 0.4244, 0.08765, 0.4244, 0.08765, 0.4244, 0.08765, 0.4244, 0.08765, 0.4244, 0.08765, 0.4244, 0.08765, 0.4244, 0.08765, 0.4244, 0.08765, 0.4244, 0.08765, 0.4244, 0.08765, 0.4244, 0.08765, 0.4244, 0.08765, 0.4244, 0.08765, 0.4244, 0.08765, 0.4244, 0.08765, 0.4244, 0.08765, 0.4244, 0.08765, 0.4244, 0.08765, 0.4244, 0.08765, 0.4244, 0.08765, 0.4244, 0.08765, 0.4244, 0.08765, 0.4244, 0.08765, 0.4244, 0.08765, 0.4244, 0.08765, 0.4244, 0.08765, 0.4244, 0.08765, 0.4244, 0.08765, 0.4244, 0.08765, 0.4244, 0.08765, 0.4244, 0.08765, 0.4244, 0.08765, 0.4244, 0.08765, 0.4244, 0.08765, 0.4244, 0.08765, 0.4244, 0.08765, 0.4244, 0.08765, 0.4244, 0.08765, 0.4244, 0.08765, 0.4244, 0.08765, 0.4244, 0.08765, 0.4244, 0.08765, 0.4244, 0.08765, 0.4244, 0.08765, 0.4244, 0.08765, 0.4244, 0.08765, 0.4244, 0.08765, 0.4244, 0.08765, 0.4244, 0.08765, 0.4244, 0.08765, 0.4244, 0.08765, 0.4244, 0.08765, 0.4244, 0.08765, 0.4244, 0.08765, 0.4244, 0.08765, 0.4244, 0.08765, 0.4244, 0.08765, 0.4244, 0.08765, 0.4244, 0.08765, 0.4244, 0.08765, 0.4244, 0.08765, 0.4244, 0.08765, 0.4244, 0.08765, 0.4244, 0.08765, 0.4244, 0.08765, 0.4244, 0.08765, 0.4244, 0.08765, 0.4244, 0.08765, 0.4244, 0.08765, 0.4244, 0.08765, 0.4244, 0.08765, 0.4244, 0.08765, 0.4244, 0.08765, 0.4244, 0.08765, 0.4244, 0.08765, 0.4244, 0.08765, 0.4244, 0.08765, 0.4244, 0.08765, 0.4244, 0.08765, 0.4244, 0.08765, 0.4244, 0.08765, 0.4244, 0.08765, 0.4244, 0.08765, 0.4244, 0.08765, 0.4244, 0.08765, 0.4244, 0.08765, 0.4244, 0.08765, 0.4244, 0.08765, 0.4244, 0.08765, 0.4244, 0.08765, 0.4244, 0.08765, 0.4244, 0.08765, 0.4244, 0.08765, 0.4244, 0.08765, 0.4244, 0.08765, 0.4244, 0.08765, 0.4244, 0.08765, 0.4244, 0.08765, 0.4244, 0.08765, 0.4244, 0.08765, 0.4244, 0.08765, 0.4244, 0.08765, 0.4244, 0.08765, 0.4244, 0.08765, 0.4244, 0.08765, 0.4244, 0.08765, 0.4244, 0.08765, 0.4244, 0.08765, 0.4244, 0.08765, 0.4244, 0.08765, 0.4244, 0.08765, 0.4244, 0.08765, 0.4244, 0.08765, 0.4244, 0.08765, 0.4244, 0.08765, 0.4244, 0.08765, 0.4244, 0.08765, 0.4244, 0.08765, 0.4244, 0.08765, 0.4244, 0.08765, 0.4244, 0.08765, 0.4244, 0.08765, 0.4244, 0.08765, 0.4244, 0.08765, 0.4244, 0.08765, 0.4244, 0.08765, 0.4244, 0.08765, 0.4244, 0.08765, 0.4244, 0.08765, 0.4244, 0.08765, 0.4244, 0.08765, 0.4244, 0.08765, 0.4244, 0.08765, 0.4244, 0.08765, 0.4244, 0.08765, 0.4244, 0.08765, 0.4244, 0.08765, 0.4244, 0.08765, 0.4244, 0.08765, 0.4244, 0.08765, 0.4244, 0.08765, 0.4244, 0.08765, 0.4244, 0.08765, 0.4244, 0.08765, 0.4244, 0.08765, 0.4244, 0.08765, 0.4244, 0.08765, 0.4244, 0.08765, 0.4244, 0.08765, 0.4244, 0.08765, 0.4244, 0.08765, 0.4244, 0.08765, 0.4244, 0.08765, 0.4244, 0.08765, 0.4244, 0.08765, 0.4244, 0.08765, 0.4244, 0.08765, 0.4244, 0.08765, 0.4244, 0.08765, 0.4244, 0.08765, 0.4244, 0.08765, 0.4244, 0.08765, 0.4244, 0.08765, 0.4244, 0.08765, 0.4244, 0.08765, 0.4244, 0.08765, 0.4244, 0.08765, 0.4244, 0.08765, 0.4244, 0.08765, 0.4244, 0.08765, 0.4244, 0.08765, 0.4244, 0.08765, 0.4244, 0.08765, 0.4244, 0.08765, 0.4244, 0.08765, 0.4244, 0.08765, 0.4244, 0.08765, 0.4244, 0.08765, 0.4244, 0.08765, 0.4244, 0.08765, 0.4244, 0.08765, 0.4244, 0.08765, 0.4244, 0.08765, 0.4244, 0.08765, 0.4244, 0.08765, 0.4244, 0.08765, 0.4244, 0.08765, 0.4244, 0.08765, 0.4244, 0.08765, 0.4244, 0.08765, 0.4244, 0.08765, 0.4244, 0.08765, 0.4244, 0.08765, 0.4244, 0.08765, 0.4244, 0.08765, 0.4244, 0.08765, 0.4244, 0.08765, 0.4244, 0.08765, 0.4244, 0.08765, 0.4244, 0.08765, 0.4244, 0.08765, 0.4244, 0.08765, 0.4244, 0.08765, 0.4244, 0.08765, 0.4244, 0.08765, 0.4244, 0.08765, 0.4244, 0.08765, 0.4244, 0.08765, 0.4244, 0.08765, 0.4244, 0.08765, 0.4244, 0.08765, 0.4244, 0.08765, 0.4244, 0.08765, 0.4244, 0.08765, 0.4244, 0.08765, 0.4244, 0.08765, 0.4244, 0.08765, 0.4244, 0.08765, 0.4244, 0.08765, 0.4244, 0.08765, 0.4244, 0.08765, 0.4244, 0.08765, 0.4244, 0.08765, 0.4244, 0.08765, 0.4244, 0.08765, 0.4244, 0.08765, 0.4244, 0.08765, 0.4244, 0.08765, 0.4244, 0.08765, 0.4244, 0.08765, 0.4244, 0.08765, 0.4244, 0.08765, 0.4244, 0.08765, 0.4244, 0.08765, 0.4244, 0.08765, 0.4244, 0.08765, 0.4244, 0.08765, 0.4244, 0.08765, 0.4244, 0.08765, 0.4244, 0.08765, 0.4244, 0.08765, 0.4244, 0.08765, 0.4244, 0.08765, 0.4244, 0.08765, 0.4244, 0.08765, 0.4244, 0.08765, 0.4244, 0.08765, 0.4244, 0.08765, 0.4244, 0.08765, 0.4244, 0.08765, 0.4244, 0.08765, 0.4244, 0.08765, 0.4244, 0.08765, 0.4244, 0.08765, 0.4244, 0.08765, 0.4244, 0.08765, 0.4244, 0.08765, 0.4244, 0.08765, 0.4244, 0.08765, 0.4244, 0.08765, 0.4244, 0.08765, 0.4244, 0.08765, 0.4244, 0.08765, 0.4244, 0.08765, 0.4244, 0.08765, 0.4244, 0.08765, 0.4244, 0.08765, 0.4244, 0.08765, 0.4244, 0.08765, 0.4244, 0.08765, 0.4244, 0.08765, 0.4244, 0.08765, 0.4244, 0.08765, 0.4244, 0.08765, 0.4244, 0.08765, 0.4244, 0.08765, 0.4244, 0.08765, 0.4244, 0.08765, 0.4244, 0.08765, 0.4244, 0.08765, 0.4244, 0.08765, 0.4244, 0.08765, 0.4244, 0.08765, 0.4244, 0.08765, 0.4244, 0.08765, 0.4244, 0.08765, 0.4244, 0.08765, 0.4244, 0.08765, 0.4244, 0.08765, 0.4244, 0.08765, 0.4244, 0.08765, 0.4244, 0.08765, 0.4244, 0.08765, 0.4244, 0.08765, 0.4244, 0.08765, 0.4244, 0.08765, 0.4244, 0.08765, 0.4244, 0.08765, 0.4244, 0.08765, 0.4244, 0.08765, 0.4244, 0.08765, 0.4244, 0.08765, 0.4244, 0.08765, 0.4244, 0.08765, 0.4244, 0.08765, 0.4244, 0.08765, 0.4244, 0.08765, 0.4244, 0.08765, 0.4244, 0.08765, 0.4244, 0.08765, 0.4244, 0.08765, 0.4244, 0.08765, 0.4244, 0.08765, 0.4244, 0.08765, 0.4244, 0.08765, 0.4244, 0.08765, 0.4244, 0.08765, 0.4244, 0.08765, 0.4244, 0.08765, 0.4244, 0.08765, 0.4244, 0.08765, 0.4244, 0.08765, 0.4244, 0.08765, 0.4244, 0.08765, 0.4244, 0.08765, 0.4244, 0.08765, 0.4244, 0.08765, 0.4244, 0.08765, 0.4244, 0.08765, 0.4244, 0.08765, 0.4244, 0.08765, 0.4244, 0.08765, 0.4244, 0.08765, 0.4244, 0.08765, 0.4244, 0.08765, 0.4244, 0.08765, 0.4244, 0.08765, 0.4244, 0.08765, 0.4244, 0.08765, 0.4244, 0.08765, 0.4244, 0.08765, 0.4244, 0.08765, 0.4244, 0.08765, 0.4244, 0.08765, 0.4244, 0.08765, 0.4244, 0.08765, 0.4244, 0.08765, 0.4244, 0.08765, 0.4244, 0.08765, 0.4244, 0.08765, 0.4244, 0.08765, 0.4244, 0.08765, 0.4244, 0.08765, 0.4244, 0.08765, 0.4244, 0.08765, 0.4244, 0.08765, 0.4244, 0.08765, 0.4244, 0.08765, 0.4244, 0.08765, 0.4244, 0.08765, 0.4244, 0.08765, 0.4244, 0.08765, 0.4244, 0.08765, 0.4244, 0.08765, 0.4244, 0.08765, 0.4244, 0.08765, 0.4244, 0.08765, 0.4244, 0.08765, 0.4244, 0.08765, 0.4244, 0.08765, 0.4244, 0.08765, 0.4244, 0.08765, 0.4244, 0.08765, 0.4244, 0.08765, 0.4244, 0.08765, 0.4244, 0.08765, 0.4244, 0.08765, 0.4244, 0.08765, 0.4244, 0.08765, 0.4244, 0.08765, 0.4244, 0.08765, 0.4244, 0.08765, 0.4244, 0.08765, 0.4244, 0.08765, 0.4244, 0.08765, 0.4244, 0.08765, 0.4244, 0.08765, 0.4244, 0.08765, 0.4244, 0.08765, 0.4244, 0.08765, 0.4244, 0.08765, 0.4244, 0.08765, 0.4244, 0.08765, 0.4244, 0.08765, 0.4244, 0.08765, 0.4244, 0.08765, 0.4244, 0.08765, 0.4244, 0.08765, 0.4244, 0.08765, 0.4244, 0.08765, 0.4244, 0.08765, 0.4244, 0.08765, 0.4244, 0.08765, 0.4244, 0.08765, 0.4244, 0.08765, 0.4244, 0.08765, 0.4244, 0.08765, 0.4244, 0.08765, 0.4244, 0.08765, 0.4244, 0.08765, 0.4244, 0.08765, 0.4244, 0.08765, 0.4244, 0.08765, 0.4244, 0.08765, 0.4244, 0.08765, 0.4244, 0.08765, 0.4244, 0.08765, 0.4244, 0.08765, 0.4244, 0.08765, 0.4244, 0.08765, 0.4244, 0.08765, 0.4244, 0.08765, 0.4244, 0.08765, 0.4244, 0.08765, 0.4244, 0.08765, 0.4244, 0.08765, 0.4244, 0.08765, 0.4244, 0.08765, 0.4244, 0.08765, 0.4244, 0.08765, 0.4244, 0.08765, 0.4244, 0.08765, 0.4244, 0.08765, 0.4244, 0.08765, 0.4244, 0.08765, 0.4244, 0.08765, 0.4244, 0.08765, 0.4244, 0.08765, 0.4244, 0.08765, 0.4244, 0.08765, 0.4244, 0.08765, 0.4244, 0.08765, 0.4244, 0.08765, 0.4244, 0.08765, 0.4244, 0.08765, 0.4244, 0.08765, 0.4244, 0.08765, 0.4244, 0.08765, 0.4244, 0.08765, 0.4244, 0.08765, 0.4244, 0.08765, 0.4244, 0.08765, 0.4244, 0.08765, 0.4244, 0.08765, 0.4244, 0.08765, 0.4244, 0.08765, 0.4244, 0.08765, 0.4244, 0.08765, 0.4244, 0.08765, 0.4244, 0.08765, 0.4244, 0.08765, 0.4244, 0.08765, 0.4244, 0.08765, 0.4244, 0.08765, 0.4244, 0.08765, 0.4244, 0.08765, 0.4244, 0.08765, 0.4244, 0.08765, 0.4244, 0.08765, 0.4244, 0.08765, 0.4244, 0.08765, 0.4244, 0.08765, 0.4244, 0.08765, 0.4244, 0.08765, 0.4244, 0.08765, 0.4244, 0.08765, 0.4244, 0.08765, 0.4244, 0.08765, 0.4244, 0.08765, 0.4244, 0.08765, 0.4244, 0.08765, 0.4244, 0.08765, 0.4244, 0.08765, 0.4244, 0.08765, 0.4244, 0.08765, 0.4244, 0.08765, 0.4244, 0.08765, 0.4244, 0.08765, 0.4244, 0.08765, 0.4244, 0.08765, 0.4244, 0.08765, 0.4244, 0.08765, 0.4244, 0.08765, 0.4244, 0.08765, 0.4244, 0.08765, 0.4244, 0.08765, 0.4244, 0.08765, 0.4244, 0.08765, 0.4244, 0.08765, 0.4244, 0.08765, 0.4244, 0.08765, 0.4244, 0.08765, 0.4244, 0.08765, 0.4244, 0.08765, 0.4244, 0.08765, 0.4244, 0.08765, 0.4244, 0.08765, 0.4244, 0.08765, 0.4244, 0.08765, 0.4244, 0.08765, 0.4244, 0.08765, 0.4244, 0.08765, 0.4244, 0.08765, 0.4244, 0.08765, 0.4244, 0.08765, 0.4244, 0.08765, 0.4244, 0.08765, 0.4244, 0.08765, 0.4244, 0.08765, 0.4244, 0.08765, 0.4244, 0.08765, 0.4244, 0.08765, 0.4244, 0.08765, 0.4244, 0.08765, 0.4244, 0.08765, 0.4244, 0.08765, 0.4244, 0.08765, 0.4244, 0.08765, 0.4244, 0.08765, 0.4244, 0.08765, 0.4244, 0.08765, 0.4244, 0.08765, 0.4244, 0.08765, 0.4244, 0.08765, 0.4244, 0.08765, 0.4244, 0.08765, 0.4244, 0.08765, 0.4244, 0.08765, 0.4244, 0.08765, 0.4244, 0.08765, 0.4244, 0.08765, 0.4244, 0.08765, 0.4244, 0.08765, 0.4244, 0.08765, 0.4244, 0.08765, 0.4244, 0.08765, 0.4244, 0.08765, 0.4244, 0.08765, 0.4244, 0.08765, 0.4244, 0.08765, 0.4244, 0.08765, 0.4244, 0.08765, 0.4244, 0.08765, 0.4244, 0.08765, 0.4244, 0.08765, 0.4244, 0.08765, 0.4244, 0.08765, 0.4244, 0.08765, 0.4244, 0.08765, 0.4244, 0.08765, 0.4244, 0.08765, 0.4244, 0.08765, 0.4244, 0.08765, 0.4244, 0.08765, 0.4244, 0.08765, 0.4244, 0.08765, 0.4244, 0.08765, 0.4244, 0.08765, 0.4244, 0.08765, 0.4244, 0.08765, 0.4244, 0.08765, 0.4244, 0.08765, 0.4244, 0.08765, 0.4244, 0.08765, 0.4244, 0.08765, 0.4244, 0.08765, 0.4244, 0.08765, 0.4244, 0.08765, 0.4244, 0.08765, 0.4244, 0.08765, 0.4244, 0.08765, 0.4244, 0.08765, 0.4244, 0.08765, 0.4244, 0.08765, 0.4244, 0.08765, 0.4244, 0.08765, 0.4244, 0.08765, 0.4244, 0.08765, 0.4244, 0.08765, 0.4244, 0.3295, 0.8305, 0.3295, 0.8305, 0.3295, 0.8305, 0.3295, 0.8305, 0.3295, 0.8305, 0.3295, 0.8305, 0.3295, 0.8305, 0.3295, 0.8305, 0.3295, 0.8305, 0.3295, 0.8305, 0.3295, 0.8305, 0.3295, 0.8305, 0.3295, 0.8305, 0.3295, 0.8305, 0.3295, 0.8305, 0.3295, 0.8305, 0.3295, 0.8305, 0.3295, 0.8305, 0.3295, 0.8305, 0.3295, 0.8305, 0.3295, 0.8305, 0.3295, 0.8305, 0.3295, 0.8305, 0.3295, 0.8305, 0.3295, 0.8305, 0.3295, 0.8305, 0.3295, 0.8305, 0.3295, 0.8305, 0.3295, 0.8305, 0.3295, 0.8305, 0.3295, 0.8305, 0.3295, 0.8305, 0.3295, 0.8305, 0.3295, 0.8305, 0.3295, 0.8305, 0.3295, 0.8305, 0.3295, 0.8305, 0.3295, 0.8305, 0.3295, 0.8305, 0.3295, 0.8305, 0.3295, 0.8305, 0.3295, 0.8305, 0.3295, 0.8305, 0.3295, 0.8305, 0.3295, 0.8305, 0.3295, 0.8305, 0.3295, 0.8305, 0.3295, 0.8305, 0.3295, 0.8305, 0.3295, 0.8305, 0.3295, 0.8305, 0.3295, 0.8305, 0.3295, 0.8305, 0.3295, 0.8305, 0.3295, 0.8305, 0.3295, 0.8305, 0.3295, 0.8305, 0.3295, 0.8305, 0.3295, 0.8305, 0.3295, 0.8305, 0.3295, 0.8305, 0.3295, 0.8305, 0.3295, 0.8305, 0.3295, 0.8305, 0.08765, 0.4244, 0.08765, 0.4244, 0.08765, 0.4244, 0.08765, 0.4244, 0.08765, 0.4244, 0.08765, 0.4244, 0.08765, 0.4244, 0.08765, 0.4244, 0.08765, 0.4244, 0.08765, 0.4244, 0.08765, 0.4244, 0.08765, 0.4244, 0.08765, 0.4244, 0.08765, 0.4244, 0.08765, 0.4244, 0.08765, 0.4244, 0.08765, 0.4244, 0.08765, 0.4244, 0.08765, 0.4244, 0.08765, 0.4244, 0.08765, 0.4244, 0.08765, 0.4244, 0.08765, 0.4244, 0.08765, 0.4244, 0.08765, 0.4244, 0.08765, 0.4244, 0.08765, 0.4244, 0.08765, 0.4244, 0.08765, 0.4244, 0.08765, 0.4244, 0.08765, 0.4244, 0.08765, 0.4244, 0.08765, 0.4244, 0.08765, 0.4244, 0.08765, 0.4244, 0.08765, 0.4244, 0.08765, 0.4244, 0.08765, 0.4244, 0.08765, 0.4244, 0.08765, 0.4244, 0.08765, 0.4244, 0.08765, 0.4244, 0.08765, 0.4244, 0.08765, 0.4244, 0.08765, 0.4244, 0.08765, 0.4244, 0.08765, 0.4244, 0.08765, 0.4244, 0.08765, 0.4244, 0.08765, 0.4244, 0.08765, 0.4244, 0.08765, 0.4244, 0.08765, 0.4244, 0.08765, 0.4244, 0.08765, 0.4244, 0.08765, 0.4244, 0.08765, 0.4244, 0.08765, 0.4244, 0.08765, 0.4244, 0.08765, 0.4244, 0.08765, 0.4244, 0.08765, 0.4244, 0.08765, 0.4244, 0.08765, 0.4244, 0.08765, 0.4244, 0.08765, 0.4244, 0.08765, 0.4244, 0.08765, 0.4244, 0.08765, 0.4244, 0.08765, 0.4244, 0.08765, 0.4244, 0.08765, 0.4244, 0.08765, 0.4244, 0.08765, 0.4244, 0.08765, 0.4244, 0.08765, 0.4244, 0.08765, 0.4244, 0.08765, 0.4244, 0.08765, 0.4244, 0.08765, 0.4244, 0.08765, 0.4244, 0.08765, 0.4244, 0.08765, 0.4244, 0.08765, 0.4244, 0.08765, 0.4244, 0.08765, 0.4244, 0.08765, 0.4244, 0.08765, 0.4244, 0.08765, 0.4244, 0.08765, 0.4244, 0.08765, 0.4244, 0.08765, 0.4244, 0.08765, 0.4244, 0.08765, 0.4244, 0.08765, 0.4244, 0.08765, 0.4244, 0.08765, 0.4244, 0.08765, 0.4244, 0.08765, 0.4244, 0.08765, 0.4244, 0.08765, 0.4244, 0.08765, 0.4244, 0.08765, 0.4244, 0.08765, 0.4244, 0.08765, 0.4244, 0.08765, 0.4244, 0.08765, 0.4244, 0.08765, 0.4244, 0.08765, 0.4244, 0.08765, 0.4244, 0.08765, 0.4244, 0.08765, 0.4244, 0.08765, 0.4244, 0.08765, 0.4244, 0.08765, 0.4244, 0.08765, 0.4244, 0.08765, 0.4244, 0.08765, 0.4244, 0.08765, 0.4244, 0.08765, 0.4244, 0.08765, 0.4244, 0.08765, 0.4244, 0.08765, 0.4244, 0.08765, 0.4244, 0.08765, 0.4244, 0.08765, 0.4244, 0.08765, 0.4244, 0.08765, 0.4244, 0.08765, 0.4244, 0.08765, 0.4244, 0.08765, 0.4244, 0.08765, 0.4244, 0.08765, 0.4244, 0.08765, 0.4244, 0.08765, 0.4244, 0.08765, 0.4244, 0.08765, 0.4244, 0.08765, 0.4244, 0.08765, 0.4244, 0.08765, 0.4244, 0.08765, 0.4244, 0.08765, 0.4244, 0.08765, 0.4244, 0.08765, 0.4244, 0.08765, 0.4244, 0.08765, 0.4244, 0.08765, 0.4244, 0.08765, 0.4244, 0.08765, 0.4244, 0.08765, 0.4244, 0.08765, 0.4244, 0.08765, 0.4244, 0.08765, 0.4244, 0.08765, 0.4244, 0.08765, 0.4244, 0.08765, 0.4244, 0.08765, 0.4244, 0.08765, 0.4244, 0.08765, 0.4244, 0.08765, 0.4244, 0.08765, 0.4244, 0.08765, 0.4244, 0.08765, 0.4244, 0.08765, 0.4244, 0.08765, 0.4244, 0.08765, 0.4244, 0.08765, 0.4244, 0.08765, 0.4244, 0.08765, 0.4244, 0.08765, 0.4244, 0.08765, 0.4244, 0.08765, 0.4244, 0.08765, 0.4244, 0.08765, 0.4244, 0.08765, 0.4244, 0.08765, 0.4244, 0.08765, 0.4244, 0.08765, 0.4244, 0.08765, 0.4244, 0.08765, 0.4244, 0.08765, 0.4244, 0.08765, 0.4244, 0.08765, 0.4244, 0.08765, 0.4244, 0.08765, 0.4244, 0.08765, 0.4244, 0.08765, 0.4244, 0.08765, 0.4244, 0.08765, 0.4244, 0.08765, 0.4244, 0.08765, 0.4244, 0.08765, 0.4244, 0.08765, 0.4244, 0.08765, 0.4244, 0.08765, 0.4244, 0.08765, 0.4244, 0.08765, 0.4244, 0.08765, 0.4244, 0.08765, 0.4244, 0.08765, 0.4244, 0.08765, 0.4244, 0.08765, 0.4244, 0.08765, 0.4244, 0.08765, 0.4244, 0.08765, 0.4244, 0.08765, 0.4244, 0.08765, 0.4244, 0.08765, 0.4244, 0.08765, 0.4244, 0.08765, 0.4244, 0.08765, 0.4244, 0.08765, 0.4244, 0.08765, 0.4244, 0.08765, 0.4244, 0.08765, 0.4244, 0.08765, 0.4244, 0.08765, 0.4244, 0.08765, 0.4244, 0.08765, 0.4244, 0.08765, 0.4244, 0.08765, 0.4244, 0.08765, 0.4244, 0.08765, 0.4244, 0.08765, 0.4244, 0.08765, 0.4244, 0.08765, 0.4244, 0.08765, 0.4244, 0.08765, 0.4244, 0.08765, 0.4244, 0.08765, 0.4244, 0.08765, 0.4244, 0.08765, 0.4244, 0.08765, 0.4244, 0.08765, 0.4244, 0.08765, 0.4244, 0.08765, 0.4244, 0.08765, 0.4244, 0.08765, 0.4244, 0.08765, 0.4244, 0.08765, 0.4244, 0.08765, 0.4244, 0.08765, 0.4244, 0.08765, 0.4244, 0.08765, 0.4244, 0.08765, 0.4244, 0.08765, 0.4244, 0.08765, 0.4244, 0.08765, 0.4244, 0.08765, 0.4244, 0.08765, 0.4244, 0.08765, 0.4244, 0.08765, 0.4244, 0.08765, 0.4244, 0.08765, 0.4244, 0.08765, 0.4244, 0.08765, 0.4244, 0.08765, 0.4244, 0.08765, 0.4244, 0.08765, 0.4244, 0.08765, 0.4244, 0.08765, 0.4244, 0.08765, 0.4244, 0.08765, 0.4244, 0.08765, 0.4244, 0.08765, 0.4244, 0.08765, 0.4244, 0.08765, 0.4244, 0.08765, 0.4244, 0.08765, 0.4244, 0.08765, 0.4244, 0.08765, 0.4244, 0.08765, 0.4244, 0.08765, 0.4244, 0.08765, 0.4244, 0.08765, 0.4244, 0.08765, 0.4244, 0.08765, 0.4244, 0.08765, 0.4244, 0.08765, 0.4244, 0.08765, 0.4244, 0.08765, 0.4244, 0.08765, 0.4244, 0.08765, 0.4244, 0.08765, 0.4244, 0.08765, 0.4244, 0.08765, 0.4244, 0.08765, 0.4244, 0.08765, 0.4244, 0.08765, 0.4244, 0.08765, 0.4244, 0.08765, 0.4244, 0.08765, 0.4244, 0.08765, 0.4244, 0.08765, 0.4244, 0.08765, 0.4244, 0.08765, 0.4244, 0.08765, 0.4244, 0.08765, 0.4244, 0.08765, 0.4244, 0.08765, 0.4244, 0.08765, 0.4244, 0.08765, 0.4244, 0.08765, 0.4244, 0.08765, 0.4244, 0.08765, 0.4244, 0.08765, 0.4244, 0.08765, 0.4244, 0.08765, 0.4244, 0.08765, 0.4244, 0.08765, 0.4244, 0.08765, 0.4244, 0.08765, 0.4244, 0.08765, 0.4244, 0.08765, 0.4244, 0.08765, 0.4244, 0.08765, 0.4244, 0.08765, 0.4244, 0.08765, 0.4244, 0.08765, 0.4244, 0.08765, 0.4244, 0.08765, 0.4244, 0.08765, 0.4244, 0.08765, 0.4244, 0.08765, 0.4244, 0.08765, 0.4244, 0.08765, 0.4244, 0.08765, 0.4244, 0.08765, 0.4244, 0.08765, 0.4244, 0.08765, 0.4244, 0.08765, 0.4244, 0.08765, 0.4244, 0.08765, 0.4244, 0.08765, 0.4244, 0.08765, 0.4244, 0.08765, 0.4244, 0.08765, 0.4244, 0.08765, 0.4244, 0.08765, 0.4244, 0.08765, 0.4244, 0.08765, 0.4244, 0.08765, 0.4244, 0.08765, 0.4244, 0.08765, 0.4244, 0.08765, 0.4244, 0.08765, 0.4244, 0.08765, 0.4244, 0.08765, 0.4244, 0.08765, 0.4244, 0.08765, 0.4244, 0.08765, 0.4244, 0.08765, 0.4244, 0.08765, 0.4244, 0.08765, 0.4244, 0.08765, 0.4244, 0.08765, 0.4244, 0.08765, 0.4244, 0.08765, 0.4244, 0.08765, 0.4244, 0.08765, 0.4244, 0.08765, 0.4244, 0.08765, 0.4244, 0.08765, 0.4244, 0.08765, 0.4244, 0.08765, 0.4244, 0.08765, 0.4244, 0.08765, 0.4244, 0.08765, 0.4244, 0.08765, 0.4244, 0.08765, 0.4244, 0.08765, 0.4244, 0.08765, 0.4244, 0.08765, 0.4244, 0.08765, 0.4244, 0.08765, 0.4244, 0.08765, 0.4244, 0.08765, 0.4244, 0.08765, 0.4244, 0.08765, 0.4244, 0.08765, 0.4244, 0.08765, 0.4244, 0.08765, 0.4244, 0.08765, 0.4244, 0.08765, 0.4244, 0.08765, 0.4244, 0.08765, 0.4244, 0.08765, 0.4244, 0.08765, 0.4244, 0.08765, 0.4244, 0.08765, 0.4244, 0.08765, 0.4244, 0.08765, 0.4244, 0.08765, 0.4244, 0.08765, 0.4244, 0.08765, 0.4244, 0.08765, 0.4244, 0.08765, 0.4244, 0.08765, 0.4244, 0.08765, 0.4244, 0.08765, 0.4244, 0.08765, 0.4244, 0.08765, 0.4244, 0.08765, 0.4244, 0.08765, 0.4244, 0.08765, 0.4244, 0.08765, 0.4244, 0.08765, 0.4244, 0.08765, 0.4244, 0.08765, 0.4244, 0.08765, 0.4244, 0.08765, 0.4244, 0.08765, 0.4244, 0.08765, 0.4244, 0.08765, 0.4244, 0.08765, 0.4244, 0.08765, 0.4244, 0.08765, 0.4244, 0.08765, 0.4244, 0.08765, 0.4244, 0.08765, 0.4244, 0.08765, 0.4244, 0.08765, 0.4244, 0.08765, 0.4244, 0.08765, 0.4244, 0.08765, 0.4244, 0.08765, 0.4244, 0.08765, 0.4244, 0.08765, 0.4244, 0.08765, 0.4244, 0.08765, 0.4244, 0.08765, 0.4244, 0.08765, 0.4244, 0.08765, 0.4244, 0.08765, 0.4244, 0.08765, 0.4244, 0.08765, 0.4244, 0.08765, 0.4244, 0.08765, 0.4244, 0.08765, 0.4244, 0.08765, 0.4244, 0.08765, 0.4244, 0.08765, 0.4244, 0.08765, 0.4244, 0.08765, 0.4244, 0.08765, 0.4244, 0.08765, 0.4244, 0.08765, 0.4244, 0.08765, 0.4244, 0.08765, 0.4244, 0.08765, 0.4244, 0.08765, 0.4244, 0.08765, 0.4244, 0.08765, 0.4244, 0.08765, 0.4244, 0.08765, 0.4244, 0.08765, 0.4244, 0.08765, 0.4244, 0.08765, 0.4244, 0.08765, 0.4244, 0.08765, 0.4244, 0.08765, 0.4244, 0.08765, 0.4244, 0.08765, 0.4244, 0.08765, 0.4244, 0.08765, 0.4244, 0.08765, 0.4244, 0.08765, 0.4244, 0.08765, 0.4244, 0.08765, 0.4244, 0.08765, 0.4244, 0.08765, 0.4244, 0.08765, 0.4244, 0.08765, 0.4244, 0.08765, 0.4244, 0.08765, 0.4244, 0.08765, 0.4244, 0.08765, 0.4244, 0.08765, 0.4244, 0.08765, 0.4244, 0.08765, 0.4244, 0.08765, 0.4244, 0.08765, 0.4244, 0.08765, 0.4244, 0.08765, 0.4244, 0.08765, 0.4244, 0.08765, 0.4244, 0.08765, 0.4244, 0.08765, 0.4244, 0.08765, 0.4244, 0.08765, 0.4244, 0.08765, 0.4244, 0.08765, 0.4244, 0.08765, 0.4244, 0.08765, 0.4244, 0.08765, 0.4244, 0.08765, 0.4244, 0.08765, 0.4244, 0.08765, 0.4244, 0.08765, 0.4244, 0.08765, 0.4244, 0.08765, 0.4244, 0.08765, 0.4244, 0.08765, 0.4244, 0.08765, 0.4244, 0.08765, 0.4244, 0.08765, 0.4244, 0.08765, 0.4244, 0.08765, 0.4244, 0.08765, 0.4244, 0.08765, 0.4244, 0.08765, 0.4244, 0.08765, 0.4244, 0.08765, 0.4244, 0.08765, 0.4244, 0.08765, 0.4244, 0.08765, 0.4244, 0.08765, 0.4244, 0.08765, 0.4244, 0.08765, 0.4244, 0.08765, 0.4244, 0.08765, 0.4244, 0.08765, 0.4244, 0.08765, 0.4244, 0.08765, 0.4244, 0.08765, 0.4244, 0.08765, 0.4244, 0.08765, 0.4244, 0.08765, 0.4244, 0.08765, 0.4244, 0.08765, 0.4244, 0.08765, 0.4244, 0.08765, 0.4244, 0.08765, 0.4244, 0.08765, 0.4244, 0.08765, 0.4244, 0.08765, 0.4244, 0.08765, 0.4244, 0.08765, 0.4244, 0.08765, 0.4244, 0.08765, 0.4244, 0.08765, 0.4244, 0.08765, 0.4244, 0.08765, 0.4244, 0.08765, 0.4244, 0.08765, 0.4244, 0.08765, 0.4244, 0.08765, 0.4244, 0.08765, 0.4244, 0.08765, 0.4244, 0.08765, 0.4244, 0.08765, 0.4244, 0.08765, 0.4244, 0.08765, 0.4244, 0.08765, 0.4244, 0.08765, 0.4244, 0.08765, 0.4244, 0.08765, 0.4244, 0.08765, 0.4244, 0.08765, 0.4244, 0.08765, 0.4244, 0.08765, 0.4244, 0.08765, 0.4244, 0.08765, 0.4244, 0.08765, 0.4244, 0.08765, 0.4244, 0.08765, 0.4244, 0.08765, 0.4244, 0.08765, 0.4244, 0.08765, 0.4244, 0.08765, 0.4244, 0.08765, 0.4244, 0.08765, 0.4244, 0.08765, 0.4244, 0.08765, 0.4244, 0.08765, 0.4244, 0.08765, 0.4244, 0.3295, 0.8305, 0.3295, 0.8305, 0.3295, 0.8305, 0.3295, 0.8305, 0.3295, 0.8305, 0.3295, 0.8305, 0.3295, 0.8305, 0.3295, 0.8305, 0.3295, 0.8305, 0.3295, 0.8305, 0.3295, 0.8305, 0.3295, 0.8305, 0.3295, 0.8305, 0.3295, 0.8305, 0.3295, 0.8305, 0.3295, 0.8305, 0.08765, 0.4244, 0.08765, 0.4244, 0.08765, 0.4244, 0.08765, 0.4244, 0.08765, 0.4244, 0.08765, 0.4244, 0.08765, 0.4244, 0.08765, 0.4244, 0.08765, 0.4244, 0.08765, 0.4244, 0.08765, 0.4244, 0.08765, 0.4244, 0.08765, 0.4244, 0.08765, 0.4244, 0.08765, 0.4244, 0.08765, 0.4244, 0.08765, 0.4244, 0.08765, 0.4244, 0.08765, 0.4244, 0.08765, 0.4244, 0.08765, 0.4244, 0.08765, 0.4244, 0.08765, 0.4244, 0.08765, 0.4244, 0.08765, 0.4244, 0.08765, 0.4244, 0.08765, 0.4244, 0.08765, 0.4244, 0.08765, 0.4244, 0.08765, 0.4244, 0.08765, 0.4244, 0.08765, 0.4244, 0.08765, 0.4244, 0.08765, 0.4244, 0.08765, 0.4244, 0.08765, 0.4244, 0.08765, 0.4244, 0.08765, 0.4244, 0.08765, 0.4244, 0.08765, 0.4244, 0.08765, 0.4244, 0.08765, 0.4244, 0.08765, 0.4244, 0.08765, 0.4244, 0.08765, 0.4244, 0.08765, 0.4244, 0.08765, 0.4244, 0.08765, 0.4244, 0.08765, 0.4244, 0.08765, 0.4244, 0.08765, 0.4244, 0.08765, 0.4244, 0.08765, 0.4244, 0.08765, 0.4244, 0.08765, 0.4244, 0.08765, 0.4244, 0.08765, 0.4244, 0.08765, 0.4244, 0.08765, 0.4244, 0.08765, 0.4244, 0.08765, 0.4244, 0.08765, 0.4244, 0.08765, 0.4244, 0.08765, 0.4244, 0.08765, 0.4244, 0.08765, 0.4244, 0.08765, 0.4244, 0.08765, 0.4244, 0.08765, 0.4244, 0.08765, 0.4244, 0.08765, 0.4244, 0.08765, 0.4244, 0.08765, 0.4244, 0.08765, 0.4244, 0.08765, 0.4244, 0.08765, 0.4244, 0.08765, 0.4244, 0.08765, 0.4244, 0.08765, 0.4244, 0.08765, 0.4244, 0.08765, 0.4244, 0.08765, 0.4244, 0.08765, 0.4244, 0.08765, 0.4244, 0.08765, 0.4244, 0.08765, 0.4244, 0.08765, 0.4244, 0.08765, 0.4244, 0.08765, 0.4244, 0.08765, 0.4244, 0.08765, 0.4244, 0.08765, 0.4244, 0.08765, 0.4244, 0.08765, 0.4244, 0.08765, 0.4244, 0.08765, 0.4244, 0.08765, 0.4244, 0.08765, 0.4244, 0.08765, 0.4244, 0.08765, 0.4244, 0.08765, 0.4244, 0.08765, 0.4244, 0.08765, 0.4244, 0.08765, 0.4244, 0.08765, 0.4244, 0.08765, 0.4244, 0.08765, 0.4244, 0.08765, 0.4244, 0.08765, 0.4244, 0.08765, 0.4244, 0.08765, 0.4244, 0.08765, 0.4244, 0.08765, 0.4244, 0.08765, 0.4244, 0.08765, 0.4244, 0.08765, 0.4244, 0.08765, 0.4244, 0.08765, 0.4244, 0.08765, 0.4244, 0.08765, 0.4244, 0.08765, 0.4244, 0.08765, 0.4244, 0.08765, 0.4244, 0.08765, 0.4244])
me_cylinder_002.materials.append(mat_material)
me_cylinder_002.use_remesh_fix_poles = True
me_cylinder_002.use_remesh_preserve_attributes = False
me_cylinder_002.use_mirror_vertex_groups = False
me_cylinder_002.update()
me_cube = bpy.data.meshes.new('Cube')
me_cube.from_pydata([(25.48, -0.9834, -1.318), (25.48, -0.837, 0.249), (25.48, 1.003, -1.318), (25.48, 0.9272, 0.04862), (29.09, -0.9834, -1.318), (29.09, -0.837, 0.249), (29.09, 1.003, -1.318), (29.09, 0.9272, 0.04862), (25.48, -0.7364, -1.318), (25.48, -0.6512, 0.2199), (29.09, -0.7364, -1.318), (29.09, -0.6512, 0.2199), (25.48, 0.6485, 0.08047), (29.09, 0.7559, -1.318), (25.48, 0.7559, -1.318), (29.09, 0.6485, 0.08047), (25.48, -0.8455, 0.1079), (25.48, 0.9272, -0.1998), (29.09, 0.9272, -0.1998), (29.09, -0.8455, 0.1079), (29.09, -0.5093, -0.1787), (25.48, -0.5093, -0.1787), (29.09, 0.5227, -0.2585), (25.48, 0.5227, -0.2585), (25.48, 1.132, 1.883), (25.48, 0.8849, 1.883), (29.09, 1.132, 1.883), (29.09, 0.8849, 1.883)], [], [(23, 12, 3, 17), (17, 3, 7, 18), (20, 11, 5, 19), (8, 10, 4, 0), (11, 9, 1, 5), (15, 12, 9, 11), (23, 14, 13, 22), (22, 15, 11, 20), (16, 1, 9, 21), (18, 7, 15, 22), (2, 6, 13, 14), (7, 3, 24, 26), (21, 9, 12, 23), (21, 23, 22, 20), (6, 18, 22, 13), (0, 16, 21, 8), (8, 21, 20, 10), (10, 20, 19, 4), (2, 17, 18, 6), (14, 23, 17, 2), (26, 24, 25, 27), (15, 7, 26, 27), (12, 15, 27, 25), (3, 12, 25, 24), (19, 5, 1, 16, 0, 4)])
_uv = me_cube.uv_layers.new(name='UVMap')
_uv.uv.foreach_set('vector', [0.3109, 0.9341, 0.3109, 0.9341, 0.3109, 0.9341, 0.3109, 0.9341, 0.3109, 0.9341, 0.3109, 0.9341, 0.3109, 0.9341, 0.3109, 0.9341, 0.3109, 0.9341, 0.3109, 0.9341, 0.3109, 0.9341, 0.3109, 0.9341, 0.3109, 0.9341, 0.3109, 0.9341, 0.3109, 0.9341, 0.3109, 0.9341, 0.3109, 0.9341, 0.3109, 0.9341, 0.3109, 0.9341, 0.3109, 0.9341, 0.3109, 0.9341, 0.3109, 0.9341, 0.3109, 0.9341, 0.3109, 0.9341, 0.3109, 0.9341, 0.3109, 0.9341, 0.3109, 0.9341, 0.3109, 0.9341, 0.3109, 0.9341, 0.3109, 0.9341, 0.3109, 0.9341, 0.3109, 0.9341, 0.3109, 0.9341, 0.3109, 0.9341, 0.3109, 0.9341, 0.3109, 0.9341, 0.3109, 0.9341, 0.3109, 0.9341, 0.3109, 0.9341, 0.3109, 0.9341, 0.3109, 0.9341, 0.3109, 0.9341, 0.3109, 0.9341, 0.3109, 0.9341, 0.3109, 0.9341, 0.3109, 0.9341, 0.3109, 0.9341, 0.3109, 0.9341, 0.3109, 0.9341, 0.3109, 0.9341, 0.3109, 0.9341, 0.3109, 0.9341, 0.3109, 0.9341, 0.3109, 0.9341, 0.3109, 0.9341, 0.3109, 0.9341, 0.3109, 0.9341, 0.3109, 0.9341, 0.3109, 0.9341, 0.3109, 0.9341, 0.3109, 0.9341, 0.3109, 0.9341, 0.3109, 0.9341, 0.3109, 0.9341, 0.3109, 0.9341, 0.3109, 0.9341, 0.3109, 0.9341, 0.3109, 0.9341, 0.3109, 0.9341, 0.3109, 0.9341, 0.3109, 0.9341, 0.3109, 0.9341, 0.3109, 0.9341, 0.3109, 0.9341, 0.3109, 0.9341, 0.3109, 0.9341, 0.3109, 0.9341, 0.3109, 0.9341, 0.3109, 0.9341, 0.3109, 0.9341, 0.3109, 0.9341, 0.3109, 0.9341, 0.3109, 0.9341, 0.3109, 0.9341, 0.3109, 0.9341, 0.3109, 0.9341, 0.3109, 0.9341, 0.3109, 0.9341, 0.3109, 0.9341, 0.3109, 0.9341, 0.3109, 0.9341, 0.3109, 0.9341, 0.3109, 0.9341, 0.3109, 0.9341, 0.3109, 0.9341, 0.3109, 0.9341, 0.3109, 0.9341, 0.3109, 0.9341, 0.3109, 0.9341, 0.3109, 0.9341, 0.3109, 0.9341, 0.3109, 0.9341])
me_cube.materials.append(mat_material)
me_cube.use_remesh_fix_poles = True
me_cube.use_remesh_preserve_attributes = False
me_cube.use_mirror_vertex_groups = False
me_cube.update()
me_cube_002 = bpy.data.meshes.new('Cube.002')
me_cube_002.from_pydata([(31.16, 0.09888, -0.01305), (31.16, 0.1167, 0.146), (0.0, 0.09888, -0.01305), (0.0, 0.1167, 0.146), (31.16, 0.5218, -0.06325), (31.16, 0.5396, 0.09577), (0.0, 0.5396, 0.09577), (0.0, 0.5218, -0.06325)], [], [(4, 5, 1, 0), (7, 4, 0, 2), (0, 1, 3, 2), (5, 6, 3, 1), (6, 5, 4, 7)])
_uv = me_cube_002.uv_layers.new(name='UVMap')
_uv.uv.foreach_set('vector', [0.3109, 0.4368, 0.3109, 0.4368, 0.3109, 0.4368, 0.3109, 0.4368, 0.3109, 0.4368, 0.3109, 0.4368, 0.3109, 0.4368, 0.3109, 0.4368, 0.3109, 0.4368, 0.3109, 0.4368, 0.3109, 0.4368, 0.3109, 0.4368, 0.3109, 0.4368, 0.3109, 0.4368, 0.3109, 0.4368, 0.3109, 0.4368, 0.3109, 0.4368, 0.3109, 0.4368, 0.3109, 0.4368, 0.3109, 0.4368])
me_cube_002.materials.append(mat_material)
me_cube_002.use_remesh_fix_poles = True
me_cube_002.use_remesh_preserve_attributes = False
me_cube_002.use_mirror_vertex_groups = False
me_cube_002.update()
me_cube_003 = bpy.data.meshes.new('Cube.003')
me_cube_003.from_pydata([(31.27, 0.09888, -0.01305), (31.27, 0.1194, 0.1686), (0.0, 0.09888, -0.01305), (0.0, 0.1194, 0.1686), (31.27, 0.5218, -0.06325), (31.27, 0.5423, 0.1184), (0.0, 0.5423, 0.1184), (0.0, 0.5218, -0.06325)], [], [(4, 5, 1, 0), (7, 4, 0, 2), (0, 1, 3, 2), (5, 6, 3, 1), (6, 5, 4, 7)])
_uv = me_cube_003.uv_layers.new(name='UVMap')
_uv.uv.foreach_set('vector', [0.3264, 0.4399, 0.3264, 0.4399, 0.3264, 0.4399, 0.3264, 0.4399, 0.3264, 0.4399, 0.3264, 0.4399, 0.3264, 0.4399, 0.3264, 0.4399, 0.3264, 0.4399, 0.3264, 0.4399, 0.3264, 0.4399, 0.3264, 0.4399, 0.3264, 0.4399, 0.3264, 0.4399, 0.3264, 0.4399, 0.3264, 0.4399, 0.3264, 0.4399, 0.3264, 0.4399, 0.3264, 0.4399, 0.3264, 0.4399])
me_cube_003.materials.append(mat_material)
me_cube_003.use_remesh_fix_poles = True
me_cube_003.use_remesh_preserve_attributes = False
me_cube_003.use_mirror_vertex_groups = False
me_cube_003.update()

# ---- objects
ob_fountain = bpy.data.objects.new('Fountain', me_cylinder_002)
ob_bench_support = bpy.data.objects.new('Bench Support', me_cube)
ob_bench_seat = bpy.data.objects.new('Bench Seat', me_cube_002)
ob_bench_seat_001 = bpy.data.objects.new('Bench Seat.001', me_cube_003)

# ---- transforms, parenting, visibility, modifiers, constraints
ob_fountain.location = (0.0, 0.0, 0.0)
ob_fountain.lineart.crease_threshold = 0.0
ob_bench_support.location = (8.352, 0.8572, 0.7235)
ob_bench_support.scale = (0.09057, 1.0, 1.0)
ob_bench_support.lineart.crease_threshold = 0.0
_m = ob_bench_support.modifiers.new('Mirror.001', 'MIRROR')
_m.use_clip = True
ob_bench_seat.location = (8.352, 0.8572, 0.7988)
ob_bench_seat.scale = (0.09057, 1.0, 1.0)
ob_bench_seat.lineart.crease_threshold = 0.0
_m = ob_bench_seat.modifiers.new('Mirror.001', 'MIRROR')
_m.use_clip = True
_m = ob_bench_seat.modifiers.new('Array', 'ARRAY')
_m.count = 3
_m.constant_offset_displace = (0.0, 0.0, 0.0)
_m.relative_offset_displace = (0.0, -1.22, 0.3)
ob_bench_seat_001.location = (8.352, 1.768, 1.986)
ob_bench_seat_001.rotation_euler = (1.571, -0.0, 0.0)
ob_bench_seat_001.scale = (0.09057, 1.0, 1.0)
ob_bench_seat_001.lineart.crease_threshold = 0.0
_m = ob_bench_seat_001.modifiers.new('Mirror.001', 'MIRROR')
_m.use_clip = True
_m = ob_bench_seat_001.modifiers.new('Array', 'ARRAY')
_m.count = 3
_m.constant_offset_displace = (0.0, 0.0, 0.0)
_m.relative_offset_displace = (0.0, -1.2, 0.3)

# ---- collection membership
scene.collection.objects.link(ob_fountain)
scene.collection.objects.link(ob_bench_support)
scene.collection.objects.link(ob_bench_seat)
scene.collection.objects.link(ob_bench_seat_001)

# ---- scene / render settings (as saved in the file)
scene.frame_start = 1; scene.frame_end = 250; scene.frame_set(120)
scene.render.engine = 'BLENDER_EEVEE_NEXT'
scene.cycles.use_denoising = False
scene.cycles.samples = 128
scene.cycles.sampling_pattern = 'TABULATED_SOBOL'
scene.cycles.use_adaptive_sampling = False
scene.cycles.use_light_tree = False
scene.view_settings.view_transform = 'Filmic'
bpy.context.view_layer.update()

# ---- added for rendering (the .blend has no active camera and no usable light): camera, sun
cam_auto = bpy.data.cameras.new('AutoCamera')
cam_auto.lens = 50.0
cam_auto.sensor_width = 36.0
cam_auto.clip_end = 1000.0
ob_auto_camera = bpy.data.objects.new('AutoCamera', cam_auto)
scene.collection.objects.link(ob_auto_camera)
ob_auto_camera.location = (18.2613, -16.7744, 12.1888)
ob_auto_camera.rotation_euler = (1.09748, -7.21219e-08, 0.694738)
scene.camera = ob_auto_camera
light_auto_sun = bpy.data.lights.new('AutoSun', 'SUN')
light_auto_sun.energy = 3.0
light_auto_sun.angle = 0.0523599
ob_auto_sun = bpy.data.objects.new('AutoSun', light_auto_sun)
scene.collection.objects.link(ob_auto_sun)
ob_auto_sun.rotation_euler = (0.872665, 0.174533, 0.523599)
bpy.context.view_layer.update()
